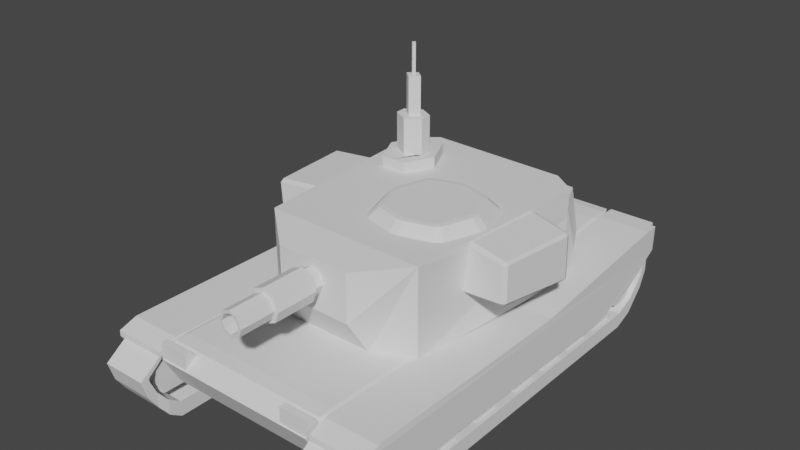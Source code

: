 # Source: low_poly.blend  (saved by Blender 3.0.42; exported with 4.5.12 LTS)
import bpy
from mathutils import Matrix  # noqa: F401  (used for matrix-valued properties, if any)

bpy.ops.wm.read_factory_settings(use_empty=True)
scene = bpy.context.scene
scene.name = 'Scene'

# ---- collections
col_x = bpy.data.collections.new('Гусеница правая'); scene.collection.children.link(col_x)
col_x_1 = bpy.data.collections.new('Защита гусеницы правая'); scene.collection.children.link(col_x_1)
col_x_2 = bpy.data.collections.new('Корпус'); scene.collection.children.link(col_x_2)
col_x_3 = bpy.data.collections.new('защита гусеницы левая'); scene.collection.children.link(col_x_3)
col_x_4 = bpy.data.collections.new('Гусеница левая'); scene.collection.children.link(col_x_4)
col_x_5 = bpy.data.collections.new('Башня'); scene.collection.children.link(col_x_5)

# ---- world
world_world = bpy.data.worlds.new('World'); scene.world = world_world
world_world.use_nodes = True; world_world.node_tree.nodes.clear()
_N = world_world.node_tree.nodes; _L = world_world.node_tree.links
n0 = _N.new('ShaderNodeOutputWorld'); n0.name = 'World Output'; n0.location = (300, 300)
n1 = _N.new('ShaderNodeBackground'); n1.name = 'Background'; n1.location = (10, 300)
n1.inputs[0].default_value = (0.05088, 0.05088, 0.05088, 1.0)
_L.new(n1.outputs[0], n0.inputs[0])
n0.is_active_output = True
world_world.color = (0.05088, 0.05088, 0.05088)
world_world.use_sun_shadow = False
world_world.sun_shadow_jitter_overblur = 0.0

# ---- meshes
me_cube = bpy.data.meshes.new('Cube')
me_cube.from_pydata([(-1.0, -1.0, -1.0), (-1.0, -1.0, 1.0), (-1.0, 1.0, -1.0), (-1.0, 1.0, 1.0), (1.0, -1.0, -1.0), (1.0, -1.0, 1.0), (1.0, 1.0, -1.0), (1.0, 1.0, 1.0), (-1.0, -1.064, -0.0005095), (-1.0, -1.064, 1.999), (1.0, -1.064, 1.999), (1.0, -1.064, -0.0005095), (-1.068, -1.117, 1.592), (-1.068, -1.117, 3.592), (0.9318, -1.117, 3.592), (0.9318, -1.117, 1.592), (-1.068, -1.167, 3.41), (-1.068, -1.151, 5.41), (0.9318, -1.151, 5.41), (0.9318, -1.167, 3.41), (-1.068, -1.199, 5.879), (-1.068, -1.152, 5.865), (0.9318, -1.152, 5.865), (0.9318, -1.199, 5.879), (-1.0, 1.112, 2.036), (-1.0, 1.112, 0.03602), (1.0, 1.112, 0.03602), (1.0, 1.112, 2.036), (-1.0, 1.211, 4.57), (-1.0, 1.211, 2.57), (1.0, 1.211, 2.57), (1.0, 1.211, 4.57), (-1.0, 1.252, 8.147), (-1.0, 1.252, 4.704), (1.0, 1.252, 4.704), (1.0, 1.252, 8.173), (-1.068, -1.038, 8.621), (-1.068, -1.038, 8.033), (0.9318, -1.038, 8.033), (0.9318, -1.038, 8.621), (-1.0, 1.234, 7.133), (0.9998, 1.234, 7.725), (0.9998, 1.233, 8.657), (-1.0, 1.233, 8.631)], [], [(0, 1, 3, 2), (7, 6, 26, 27), (6, 7, 5, 4), (1, 0, 8, 9), (2, 6, 4, 0), (7, 3, 1, 5), (8, 11, 15, 12), (0, 4, 11, 8), (5, 1, 9, 10), (4, 5, 10, 11), (12, 15, 19, 16), (9, 8, 12, 13), (10, 9, 13, 14), (11, 10, 14, 15), (18, 17, 21, 22), (13, 12, 16, 17), (14, 13, 17, 18), (15, 14, 18, 19), (19, 18, 22, 23), (16, 19, 23, 20), (17, 16, 20, 21), (24, 27, 31, 28), (6, 2, 25, 26), (3, 7, 27, 24), (2, 3, 24, 25), (31, 30, 34, 35), (25, 24, 28, 29), (27, 26, 30, 31), (26, 25, 29, 30), (30, 29, 33, 34), (29, 28, 32, 33), (32, 35, 34, 33), (28, 31, 41, 40), (22, 21, 37, 38), (38, 37, 40, 41), (23, 22, 38, 39), (20, 23, 39, 36), (21, 20, 36, 37), (39, 38, 41, 42), (36, 39, 42, 43), (37, 36, 43, 40), (40, 41, 42, 43), (32, 28, 40, 43), (31, 35, 42, 41), (35, 32, 43, 42)])
_uv = me_cube.uv_layers.new(name='UVMap')
_uv.uv.foreach_set('vector', [0.375, 0.0, 0.625, 0.0, 0.625, 0.25, 0.375, 0.25, 0.625, 0.5, 0.375, 0.5, 0.375, 0.5, 0.625, 0.5, 0.375, 0.5, 0.625, 0.5, 0.625, 0.75, 0.375, 0.75, 0.625, 0.0, 0.375, 0.0, 0.375, 0.0, 0.625, 0.0, 0.125, 0.5, 0.375, 0.5, 0.375, 0.75, 0.125, 0.75, 0.625, 0.5, 0.875, 0.5, 0.875, 0.75, 0.625, 0.75, 0.125, 0.75, 0.375, 0.75, 0.375, 0.75, 0.125, 0.75, 0.125, 0.75, 0.375, 0.75, 0.375, 0.75, 0.125, 0.75, 0.625, 0.75, 0.875, 0.75, 0.875, 0.75, 0.625, 0.75, 0.375, 0.75, 0.625, 0.75, 0.625, 0.75, 0.375, 0.75, 0.125, 0.75, 0.375, 0.75, 0.375, 0.75, 0.125, 0.75, 0.625, 0.0, 0.375, 0.0, 0.375, 0.0, 0.625, 0.0, 0.625, 0.75, 0.875, 0.75, 0.875, 0.75, 0.625, 0.75, 0.375, 0.75, 0.625, 0.75, 0.625, 0.75, 0.375, 0.75, 0.625, 0.75, 0.875, 0.75, 0.875, 0.75, 0.625, 0.75, 0.625, 0.0, 0.375, 0.0, 0.375, 0.0, 0.625, 0.0, 0.625, 0.75, 0.875, 0.75, 0.875, 0.75, 0.625, 0.75, 0.375, 0.75, 0.625, 0.75, 0.625, 0.75, 0.375, 0.75, 0.375, 0.75, 0.625, 0.75, 0.625, 0.75, 0.375, 0.75, 0.125, 0.75, 0.375, 0.75, 0.375, 0.75, 0.125, 0.75, 0.625, 0.0, 0.375, 0.0, 0.375, 0.0, 0.625, 0.0, 0.875, 0.5, 0.625, 0.5, 0.625, 0.5, 0.875, 0.5, 0.375, 0.5, 0.125, 0.5, 0.125, 0.5, 0.375, 0.5, 0.875, 0.5, 0.625, 0.5, 0.625, 0.5, 0.875, 0.5, 0.375, 0.25, 0.625, 0.25, 0.625, 0.25, 0.375, 0.25, 0.625, 0.5, 0.375, 0.5, 0.375, 0.5, 0.625, 0.5, 0.375, 0.25, 0.625, 0.25, 0.625, 0.25, 0.375, 0.25, 0.625, 0.5, 0.375, 0.5, 0.375, 0.5, 0.625, 0.5, 0.375, 0.5, 0.125, 0.5, 0.125, 0.5, 0.375, 0.5, 0.375, 0.5, 0.125, 0.5, 0.125, 0.5, 0.375, 0.5, 0.375, 0.25, 0.625, 0.25, 0.625, 0.25, 0.375, 0.25, 0.875, 0.5, 0.625, 0.5, 0.375, 0.5, 0.125, 0.5, 0.875, 0.5, 0.625, 0.5, 0.625, 0.5, 0.875, 0.5, 0.625, 0.75, 0.875, 0.75, 0.875, 0.75, 0.625, 0.75, 0.625, 0.75, 0.875, 0.75, 0.875, 0.75, 0.625, 0.75, 0.375, 0.75, 0.625, 0.75, 0.625, 0.75, 0.375, 0.75, 0.125, 0.75, 0.375, 0.75, 0.375, 0.75, 0.125, 0.75, 0.625, 0.0, 0.375, 0.0, 0.375, 0.0, 0.625, 0.0, 0.375, 0.75, 0.625, 0.75, 0.625, 0.75, 0.375, 0.75, 0.125, 0.75, 0.375, 0.75, 0.375, 0.75, 0.125, 0.75, 0.625, 0.0, 0.375, 0.0, 0.375, 0.0, 0.625, 0.0, 0.875, 0.5, 0.625, 0.5, 0.625, 0.5, 0.875, 0.5, 0.625, 0.25, 0.625, 0.25, 0.625, 0.25, 0.625, 0.25, 0.625, 0.5, 0.625, 0.5, 0.625, 0.5, 0.625, 0.5, 0.625, 0.5, 0.875, 0.5, 0.875, 0.5, 0.625, 0.5])
me_cube.use_remesh_fix_poles = True
me_cube.use_remesh_preserve_attributes = False
me_cube.update()
me_cube_001 = bpy.data.meshes.new('Cube.001')
me_cube_001.from_pydata([(-1.0, -0.994, -0.8463), (-1.0, -1.391, 1.0), (-1.0, 0.9156, -0.8616), (-1.0, 1.396, 1.0), (1.0, -0.994, -0.8463), (1.0, -1.391, 1.0), (1.0, 0.9156, -0.8616), (1.0, 1.396, 1.0), (-1.0, 0.0, 2.045), (1.0, 0.0, 2.045)], [], [(0, 8, 3, 2), (2, 3, 7, 6), (4, 9, 5), (4, 5, 1, 0), (9, 8, 1, 5), (7, 3, 8, 9), (2, 6, 4, 0), (6, 7, 9, 4), (0, 1, 8)])
_uv = me_cube_001.uv_layers.new(name='UVMap')
_uv.uv.foreach_set('vector', [0.375, 0.125, 0.625, 0.125, 0.625, 0.25, 0.375, 0.25, 0.375, 0.25, 0.625, 0.25, 0.625, 0.5, 0.375, 0.5, 0.375, 0.625, 0.625, 0.625, 0.625, 0.75, 0.375, 0.75, 0.625, 0.75, 0.625, 1.0, 0.375, 1.0, 0.625, 0.625, 0.875, 0.625, 0.875, 0.75, 0.625, 0.75, 0.625, 0.5, 0.875, 0.5, 0.875, 0.625, 0.625, 0.625, 0.125, 0.5, 0.375, 0.5, 0.375, 0.625, 0.125, 0.625, 0.375, 0.5, 0.625, 0.5, 0.625, 0.625, 0.375, 0.625, 0.375, 0.0, 0.625, 0.0, 0.625, 0.125])
me_cube_001.use_remesh_fix_poles = True
me_cube_001.use_remesh_preserve_attributes = False
me_cube_001.update()
me_cube_003 = bpy.data.meshes.new('Cube.003')
me_cube_003.from_pydata([(-1.0, -0.994, -0.8463), (-1.0, -1.391, 1.0), (-1.0, 0.9156, -0.8616), (-1.0, 1.396, 1.0), (1.0, -0.994, -0.8463), (1.0, -1.391, 1.0), (1.0, 0.9156, -0.8616), (1.0, 1.396, 1.0), (-1.0, 0.0, 2.045), (1.0, 0.0, 2.045)], [], [(0, 8, 3, 2), (2, 3, 7, 6), (4, 9, 5), (4, 5, 1, 0), (9, 8, 1, 5), (7, 3, 8, 9), (2, 6, 4, 0), (6, 7, 9, 4), (0, 1, 8)])
_uv = me_cube_003.uv_layers.new(name='UVMap')
_uv.uv.foreach_set('vector', [0.375, 0.125, 0.625, 0.125, 0.625, 0.25, 0.375, 0.25, 0.375, 0.25, 0.625, 0.25, 0.625, 0.5, 0.375, 0.5, 0.375, 0.625, 0.625, 0.625, 0.625, 0.75, 0.375, 0.75, 0.625, 0.75, 0.625, 1.0, 0.375, 1.0, 0.625, 0.625, 0.875, 0.625, 0.875, 0.75, 0.625, 0.75, 0.625, 0.5, 0.875, 0.5, 0.875, 0.625, 0.625, 0.625, 0.125, 0.5, 0.375, 0.5, 0.375, 0.625, 0.125, 0.625, 0.375, 0.5, 0.625, 0.5, 0.625, 0.625, 0.375, 0.625, 0.375, 0.0, 0.625, 0.0, 0.625, 0.125])
me_cube_003.use_remesh_fix_poles = True
me_cube_003.use_remesh_preserve_attributes = False
me_cube_003.update()
me_cube_010 = bpy.data.meshes.new('Cube.010')
me_cube_010.from_pydata([(-1.0, -0.994, -0.8463), (-1.0, -1.391, 1.0), (-1.0, 0.9156, -0.8616), (-1.0, 1.396, 1.0), (1.0, -0.994, -0.8463), (1.0, -1.391, 1.0), (1.0, 0.9156, -0.8616), (1.0, 1.396, 1.0), (-1.0, 0.0, 2.045), (1.0, 0.0, 2.045)], [], [(0, 8, 3, 2), (2, 3, 7, 6), (4, 9, 5), (4, 5, 1, 0), (9, 8, 1, 5), (7, 3, 8, 9), (2, 6, 4, 0), (6, 7, 9, 4), (0, 1, 8)])
_uv = me_cube_010.uv_layers.new(name='UVMap')
_uv.uv.foreach_set('vector', [0.375, 0.125, 0.625, 0.125, 0.625, 0.25, 0.375, 0.25, 0.375, 0.25, 0.625, 0.25, 0.625, 0.5, 0.375, 0.5, 0.375, 0.625, 0.625, 0.625, 0.625, 0.75, 0.375, 0.75, 0.625, 0.75, 0.625, 1.0, 0.375, 1.0, 0.625, 0.625, 0.875, 0.625, 0.875, 0.75, 0.625, 0.75, 0.625, 0.5, 0.875, 0.5, 0.875, 0.625, 0.625, 0.625, 0.125, 0.5, 0.375, 0.5, 0.375, 0.625, 0.125, 0.625, 0.375, 0.5, 0.625, 0.5, 0.625, 0.625, 0.375, 0.625, 0.375, 0.0, 0.625, 0.0, 0.625, 0.125])
me_cube_010.use_remesh_fix_poles = True
me_cube_010.use_remesh_preserve_attributes = False
me_cube_010.update()
me_cube_019 = bpy.data.meshes.new('Cube.019')
me_cube_019.from_pydata([(-1.0, -0.994, -0.8463), (-1.0, -1.391, 1.0), (-1.0, 0.9156, -0.8616), (-1.0, 1.396, 1.0), (1.0, -0.994, -0.8463), (1.0, -1.391, 1.0), (1.0, 0.9156, -0.8616), (1.0, 1.396, 1.0), (-1.0, 0.0, 2.045), (1.0, 0.0, 2.045)], [], [(0, 8, 3, 2), (2, 3, 7, 6), (4, 9, 5), (4, 5, 1, 0), (9, 8, 1, 5), (7, 3, 8, 9), (2, 6, 4, 0), (6, 7, 9, 4), (0, 1, 8)])
_uv = me_cube_019.uv_layers.new(name='UVMap')
_uv.uv.foreach_set('vector', [0.375, 0.125, 0.625, 0.125, 0.625, 0.25, 0.375, 0.25, 0.375, 0.25, 0.625, 0.25, 0.625, 0.5, 0.375, 0.5, 0.375, 0.625, 0.625, 0.625, 0.625, 0.75, 0.375, 0.75, 0.625, 0.75, 0.625, 1.0, 0.375, 1.0, 0.625, 0.625, 0.875, 0.625, 0.875, 0.75, 0.625, 0.75, 0.625, 0.5, 0.875, 0.5, 0.875, 0.625, 0.625, 0.625, 0.125, 0.5, 0.375, 0.5, 0.375, 0.625, 0.125, 0.625, 0.375, 0.5, 0.625, 0.5, 0.625, 0.625, 0.375, 0.625, 0.375, 0.0, 0.625, 0.0, 0.625, 0.125])
me_cube_019.use_remesh_fix_poles = True
me_cube_019.use_remesh_preserve_attributes = False
me_cube_019.update()
me_cube_017 = bpy.data.meshes.new('Cube.017')
me_cube_017.from_pydata([(-1.0, -0.994, -0.8463), (-1.0, -1.391, 1.0), (-1.0, 0.9156, -0.8616), (-1.0, 1.396, 1.0), (1.0, -0.994, -0.8463), (1.0, -1.391, 1.0), (1.0, 0.9156, -0.8616), (1.0, 1.396, 1.0), (-1.0, 0.0, 2.045), (1.0, 0.0, 2.045)], [], [(0, 8, 3, 2), (2, 3, 7, 6), (4, 9, 5), (4, 5, 1, 0), (9, 8, 1, 5), (7, 3, 8, 9), (2, 6, 4, 0), (6, 7, 9, 4), (0, 1, 8)])
_uv = me_cube_017.uv_layers.new(name='UVMap')
_uv.uv.foreach_set('vector', [0.375, 0.125, 0.625, 0.125, 0.625, 0.25, 0.375, 0.25, 0.375, 0.25, 0.625, 0.25, 0.625, 0.5, 0.375, 0.5, 0.375, 0.625, 0.625, 0.625, 0.625, 0.75, 0.375, 0.75, 0.625, 0.75, 0.625, 1.0, 0.375, 1.0, 0.625, 0.625, 0.875, 0.625, 0.875, 0.75, 0.625, 0.75, 0.625, 0.5, 0.875, 0.5, 0.875, 0.625, 0.625, 0.625, 0.125, 0.5, 0.375, 0.5, 0.375, 0.625, 0.125, 0.625, 0.375, 0.5, 0.625, 0.5, 0.625, 0.625, 0.375, 0.625, 0.375, 0.0, 0.625, 0.0, 0.625, 0.125])
me_cube_017.use_remesh_fix_poles = True
me_cube_017.use_remesh_preserve_attributes = False
me_cube_017.update()
me_cube_016 = bpy.data.meshes.new('Cube.016')
me_cube_016.from_pydata([(-1.0, -0.994, -0.8463), (-1.0, -1.391, 1.0), (-1.0, 0.9156, -0.8616), (-1.0, 1.396, 1.0), (1.0, -0.994, -0.8463), (1.0, -1.391, 1.0), (1.0, 0.9156, -0.8616), (1.0, 1.396, 1.0), (-1.0, 0.0, 2.045), (1.0, 0.0, 2.045)], [], [(0, 8, 3, 2), (2, 3, 7, 6), (4, 9, 5), (4, 5, 1, 0), (9, 8, 1, 5), (7, 3, 8, 9), (2, 6, 4, 0), (6, 7, 9, 4), (0, 1, 8)])
_uv = me_cube_016.uv_layers.new(name='UVMap')
_uv.uv.foreach_set('vector', [0.375, 0.125, 0.625, 0.125, 0.625, 0.25, 0.375, 0.25, 0.375, 0.25, 0.625, 0.25, 0.625, 0.5, 0.375, 0.5, 0.375, 0.625, 0.625, 0.625, 0.625, 0.75, 0.375, 0.75, 0.625, 0.75, 0.625, 1.0, 0.375, 1.0, 0.625, 0.625, 0.875, 0.625, 0.875, 0.75, 0.625, 0.75, 0.625, 0.5, 0.875, 0.5, 0.875, 0.625, 0.625, 0.625, 0.125, 0.5, 0.375, 0.5, 0.375, 0.625, 0.125, 0.625, 0.375, 0.5, 0.625, 0.5, 0.625, 0.625, 0.375, 0.625, 0.375, 0.0, 0.625, 0.0, 0.625, 0.125])
me_cube_016.use_remesh_fix_poles = True
me_cube_016.use_remesh_preserve_attributes = False
me_cube_016.update()
me_cube_015 = bpy.data.meshes.new('Cube.015')
me_cube_015.from_pydata([(-1.0, -0.994, -0.8463), (-1.0, -1.391, 1.0), (-1.0, 0.9156, -0.8616), (-1.0, 1.396, 1.0), (1.0, -0.994, -0.8463), (1.0, -1.391, 1.0), (1.0, 0.9156, -0.8616), (1.0, 1.396, 1.0), (-1.0, 0.0, 2.045), (1.0, 0.0, 2.045)], [], [(0, 8, 3, 2), (2, 3, 7, 6), (4, 9, 5), (4, 5, 1, 0), (9, 8, 1, 5), (7, 3, 8, 9), (2, 6, 4, 0), (6, 7, 9, 4), (0, 1, 8)])
_uv = me_cube_015.uv_layers.new(name='UVMap')
_uv.uv.foreach_set('vector', [0.375, 0.125, 0.625, 0.125, 0.625, 0.25, 0.375, 0.25, 0.375, 0.25, 0.625, 0.25, 0.625, 0.5, 0.375, 0.5, 0.375, 0.625, 0.625, 0.625, 0.625, 0.75, 0.375, 0.75, 0.625, 0.75, 0.625, 1.0, 0.375, 1.0, 0.625, 0.625, 0.875, 0.625, 0.875, 0.75, 0.625, 0.75, 0.625, 0.5, 0.875, 0.5, 0.875, 0.625, 0.625, 0.625, 0.125, 0.5, 0.375, 0.5, 0.375, 0.625, 0.125, 0.625, 0.375, 0.5, 0.625, 0.5, 0.625, 0.625, 0.375, 0.625, 0.375, 0.0, 0.625, 0.0, 0.625, 0.125])
me_cube_015.use_remesh_fix_poles = True
me_cube_015.use_remesh_preserve_attributes = False
me_cube_015.update()
me_cube_014 = bpy.data.meshes.new('Cube.014')
me_cube_014.from_pydata([(-1.0, -0.994, -0.8463), (-1.0, -1.391, 1.0), (-1.0, 0.9156, -0.8616), (-1.0, 1.396, 1.0), (1.0, -0.994, -0.8463), (1.0, -1.391, 1.0), (1.0, 0.9156, -0.8616), (1.0, 1.396, 1.0), (-1.0, 0.0, 2.045), (1.0, 0.0, 2.045)], [], [(0, 8, 3, 2), (2, 3, 7, 6), (4, 9, 5), (4, 5, 1, 0), (9, 8, 1, 5), (7, 3, 8, 9), (2, 6, 4, 0), (6, 7, 9, 4), (0, 1, 8)])
_uv = me_cube_014.uv_layers.new(name='UVMap')
_uv.uv.foreach_set('vector', [0.375, 0.125, 0.625, 0.125, 0.625, 0.25, 0.375, 0.25, 0.375, 0.25, 0.625, 0.25, 0.625, 0.5, 0.375, 0.5, 0.375, 0.625, 0.625, 0.625, 0.625, 0.75, 0.375, 0.75, 0.625, 0.75, 0.625, 1.0, 0.375, 1.0, 0.625, 0.625, 0.875, 0.625, 0.875, 0.75, 0.625, 0.75, 0.625, 0.5, 0.875, 0.5, 0.875, 0.625, 0.625, 0.625, 0.125, 0.5, 0.375, 0.5, 0.375, 0.625, 0.125, 0.625, 0.375, 0.5, 0.625, 0.5, 0.625, 0.625, 0.375, 0.625, 0.375, 0.0, 0.625, 0.0, 0.625, 0.125])
me_cube_014.use_remesh_fix_poles = True
me_cube_014.use_remesh_preserve_attributes = False
me_cube_014.update()
me_cube_013 = bpy.data.meshes.new('Cube.013')
me_cube_013.from_pydata([(-1.0, -0.994, -0.8463), (-1.0, -1.391, 1.0), (-1.0, 0.9156, -0.8616), (-1.0, 1.396, 1.0), (1.0, -0.994, -0.8463), (1.0, -1.391, 1.0), (1.0, 0.9156, -0.8616), (1.0, 1.396, 1.0), (-1.0, 0.0, 2.045), (1.0, 0.0, 2.045)], [], [(0, 8, 3, 2), (2, 3, 7, 6), (4, 9, 5), (4, 5, 1, 0), (9, 8, 1, 5), (7, 3, 8, 9), (2, 6, 4, 0), (6, 7, 9, 4), (0, 1, 8)])
_uv = me_cube_013.uv_layers.new(name='UVMap')
_uv.uv.foreach_set('vector', [0.375, 0.125, 0.625, 0.125, 0.625, 0.25, 0.375, 0.25, 0.375, 0.25, 0.625, 0.25, 0.625, 0.5, 0.375, 0.5, 0.375, 0.625, 0.625, 0.625, 0.625, 0.75, 0.375, 0.75, 0.625, 0.75, 0.625, 1.0, 0.375, 1.0, 0.625, 0.625, 0.875, 0.625, 0.875, 0.75, 0.625, 0.75, 0.625, 0.5, 0.875, 0.5, 0.875, 0.625, 0.625, 0.625, 0.125, 0.5, 0.375, 0.5, 0.375, 0.625, 0.125, 0.625, 0.375, 0.5, 0.625, 0.5, 0.625, 0.625, 0.375, 0.625, 0.375, 0.0, 0.625, 0.0, 0.625, 0.125])
me_cube_013.use_remesh_fix_poles = True
me_cube_013.use_remesh_preserve_attributes = False
me_cube_013.update()
me_cube_009 = bpy.data.meshes.new('Cube.009')
me_cube_009.from_pydata([(-1.036, -0.9518, -2.994), (-1.036, -0.9518, -0.9937), (-1.0, 0.9808, -2.138), (-1.0, 0.9808, -0.1384), (0.964, -0.9518, -2.994), (0.964, -0.9518, -0.9937), (1.0, 0.9808, -2.138), (1.0, 0.9808, -0.1384), (-1.036, -0.8715, -1.0), (-1.036, -0.8715, 1.0), (1.0, -0.8715, -1.0), (0.964, -0.8715, 1.0), (-1.002, 0.8852, -0.06858), (1.0, 0.7522, -2.069), (-1.002, 0.8852, -2.069), (0.9978, 0.8852, -0.06858), (-1.017, 0.1427, -1.617), (0.9835, 0.1427, 0.3831), (-1.017, 0.1427, 0.3831), (1.0, 0.1427, -1.617), (-1.002, 0.886, 6.658), (-1.0, 0.9815, 6.588), (1.0, 0.9815, 6.588), (0.9978, 0.886, 6.658), (-1.001, 0.9532, -0.1183), (1.0, 0.9532, -2.118), (-1.001, 0.9532, -2.118), (0.9994, 0.9532, -0.1183), (-1.001, 0.954, 6.608), (0.9994, 0.954, 6.608), (1.0, 0.9803, -5.593), (-1.0, 0.9803, -5.593), (1.0, 0.9528, -5.573), (-1.001, 0.9528, -5.573), (1.209, -0.8718, 1.035), (1.209, -0.9522, -0.9584), (1.209, -0.9522, -2.958), (1.245, -0.8718, -0.9647), (1.229, 0.1424, 0.4184), (1.245, 0.1424, -1.582), (1.245, 0.7519, -2.033), (1.245, 0.9529, -2.083), (1.029, -0.872, -13.84), (1.029, 0.1422, -14.46), (1.029, 0.5102, -14.91), (1.029, 0.7813, -9.078), (1.274, -0.8724, -13.8), (1.274, 0.1418, -14.42), (1.274, 0.5099, -14.87), (1.274, 0.781, -9.042), (1.256, 0.9539, 6.608), (1.255, 0.8859, 6.658)], [], [(26, 24, 3, 2), (2, 3, 7, 6), (15, 17, 38, 40), (4, 5, 1, 0), (8, 10, 4, 0), (11, 9, 1, 5), (17, 18, 9, 11), (16, 19, 10, 8), (37, 36, 46), (0, 1, 9, 8), (17, 11, 34, 38), (26, 25, 13, 14), (16, 18, 12, 14), (8, 9, 18, 16), (11, 5, 35, 34), (14, 13, 19, 16), (27, 7, 22, 29), (29, 28, 20, 23), (23, 20, 18, 17), (24, 12, 20, 28), (12, 18, 20), (23, 17, 38, 51), (7, 3, 21, 22), (3, 24, 28, 21), (22, 21, 28, 29), (2, 6, 30, 31), (6, 7, 27, 25), (14, 12, 24, 26), (31, 30, 32, 33), (6, 25, 32, 30), (26, 2, 31, 33), (25, 26, 33, 32), (37, 34, 35, 36), (39, 38, 34, 37), (40, 38, 39), (5, 4, 36, 35), (27, 15, 40, 41), (40, 39, 47, 48), (13, 25, 45, 44), (25, 27, 41), (41, 40, 48, 49), (44, 45, 49, 48), (4, 42, 46, 36), (42, 43, 47, 46), (43, 44, 48, 47), (39, 37, 46, 47), (25, 41, 49, 45), (4, 10, 42), (10, 19, 43, 42), (19, 13, 44, 43), (38, 40, 51), (40, 41, 50, 51), (27, 29, 50, 41), (29, 23, 51, 50)])
_uv = me_cube_009.uv_layers.new(name='UVMap')
_uv.uv.foreach_set('vector', [0.375, 0.2458, 0.625, 0.2458, 0.625, 0.25, 0.375, 0.25, 0.375, 0.25, 0.625, 0.25, 0.625, 0.5, 0.375, 0.5, 0.625, 0.5147, 0.625, 0.6098, 0.625, 0.6098, 0.625, 0.5147, 0.375, 0.75, 0.625, 0.75, 0.625, 1.0, 0.375, 1.0, 0.125, 0.7397, 0.375, 0.7397, 0.375, 0.75, 0.125, 0.75, 0.625, 0.7397, 0.875, 0.7397, 0.875, 0.75, 0.625, 0.75, 0.625, 0.6098, 0.875, 0.6098, 0.875, 0.7397, 0.625, 0.7397, 0.125, 0.6098, 0.375, 0.6098, 0.375, 0.7397, 0.125, 0.7397, 0.375, 0.7397, 0.375, 0.75, 0.375, 0.7397, 0.375, 0.0, 0.625, 0.0, 0.625, 0.01029, 0.375, 0.01029, 0.625, 0.6098, 0.625, 0.7397, 0.625, 0.7397, 0.625, 0.6098, 0.125, 0.5042, 0.375, 0.5042, 0.375, 0.5147, 0.125, 0.5147, 0.375, 0.1402, 0.625, 0.1402, 0.625, 0.2353, 0.375, 0.2353, 0.375, 0.01029, 0.625, 0.01029, 0.625, 0.1402, 0.375, 0.1402, 0.625, 0.7397, 0.625, 0.75, 0.625, 0.75, 0.625, 0.7397, 0.125, 0.5147, 0.375, 0.5147, 0.375, 0.6098, 0.125, 0.6098, 0.625, 0.5042, 0.625, 0.5, 0.625, 0.5, 0.625, 0.5042, 0.625, 0.5042, 0.875, 0.5042, 0.875, 0.5147, 0.625, 0.5147, 0.625, 0.5147, 0.875, 0.5147, 0.875, 0.6098, 0.625, 0.6098, 0.625, 0.2458, 0.625, 0.2353, 0.625, 0.2353, 0.625, 0.2458, 0.625, 0.2353, 0.625, 0.1402, 0.625, 0.2353, 0.625, 0.5147, 0.625, 0.6098, 0.625, 0.6098, 0.625, 0.5147, 0.625, 0.5, 0.625, 0.25, 0.625, 0.25, 0.625, 0.5, 0.625, 0.25, 0.625, 0.2458, 0.625, 0.2458, 0.625, 0.25, 0.625, 0.5, 0.875, 0.5, 0.875, 0.5042, 0.625, 0.5042, 0.375, 0.25, 0.375, 0.5, 0.375, 0.5, 0.375, 0.25, 0.375, 0.5, 0.625, 0.5, 0.625, 0.5042, 0.375, 0.5042, 0.375, 0.2353, 0.625, 0.2353, 0.625, 0.2458, 0.375, 0.2458, 0.125, 0.5, 0.375, 0.5, 0.375, 0.5042, 0.125, 0.5042, 0.375, 0.5, 0.375, 0.5042, 0.375, 0.5042, 0.375, 0.5, 0.375, 0.2458, 0.375, 0.25, 0.375, 0.25, 0.375, 0.2458, 0.375, 0.5042, 0.125, 0.5042, 0.125, 0.5042, 0.375, 0.5042, 0.375, 0.7397, 0.625, 0.7397, 0.625, 0.75, 0.375, 0.75, 0.375, 0.6098, 0.625, 0.6098, 0.625, 0.7397, 0.375, 0.7397, 0.625, 0.5147, 0.625, 0.6098, 0.375, 0.6098, 0.625, 0.75, 0.375, 0.75, 0.375, 0.75, 0.625, 0.75, 0.625, 0.5042, 0.625, 0.5147, 0.625, 0.5147, 0.625, 0.5042, 0.375, 0.5147, 0.375, 0.6098, 0.375, 0.6098, 0.375, 0.5147, 0.375, 0.5147, 0.375, 0.5042, 0.375, 0.5042, 0.375, 0.5147, 0.375, 0.5042, 0.625, 0.5042, 0.375, 0.5042, 0.375, 0.5042, 0.375, 0.5147, 0.375, 0.5147, 0.375, 0.5042, 0.375, 0.5147, 0.375, 0.5042, 0.375, 0.5042, 0.375, 0.5147, 0.375, 0.75, 0.375, 0.7397, 0.375, 0.7397, 0.375, 0.75, 0.375, 0.7397, 0.375, 0.6098, 0.375, 0.6098, 0.375, 0.7397, 0.375, 0.6098, 0.375, 0.5147, 0.375, 0.5147, 0.375, 0.6098, 0.375, 0.6098, 0.375, 0.7397, 0.375, 0.7397, 0.375, 0.6098, 0.375, 0.5042, 0.375, 0.5042, 0.375, 0.5042, 0.375, 0.5042, 0.375, 0.75, 0.375, 0.7397, 0.375, 0.7397, 0.375, 0.7397, 0.375, 0.6098, 0.375, 0.6098, 0.375, 0.7397, 0.375, 0.6098, 0.375, 0.5147, 0.375, 0.5147, 0.375, 0.6098, 0.625, 0.6098, 0.625, 0.5147, 0.625, 0.5147, 0.625, 0.5147, 0.625, 0.5042, 0.625, 0.5042, 0.625, 0.5147, 0.625, 0.5042, 0.625, 0.5042, 0.625, 0.5042, 0.625, 0.5042, 0.625, 0.5042, 0.625, 0.5147, 0.625, 0.5147, 0.625, 0.5042])
me_cube_009.use_remesh_fix_poles = True
me_cube_009.use_remesh_preserve_attributes = False
me_cube_009.update()
me_cube_011 = bpy.data.meshes.new('Cube.011')
me_cube_011.from_pydata([(-1.0, -0.9386, -1.0), (-1.0, -0.9261, 1.11), (-1.0, 0.9911, -0.8909), (-1.0, 1.041, 1.934), (1.0, -0.9386, -1.0), (1.0, -0.9261, 1.11), (1.0, 0.9911, -0.8909), (1.0, 1.041, 1.934), (-1.0, -1.012, 0.5093), (-1.0, 1.041, 0.1116), (1.0, 1.041, 0.1116), (1.0, -1.012, 0.5093), (-1.0, 0.2138, -1.0), (-1.0, 0.1526, 1.0), (1.0, 0.2138, -1.0), (1.0, 0.1526, 1.0), (1.0, 0.1876, -0.02299), (-1.0, 0.1876, -0.02299), (-1.0, 0.9373, 1.959), (1.0, 0.9019, -0.9034), (-1.0, 0.9435, 0.09619), (-1.0, 0.9019, -0.9034), (1.0, 0.9373, 1.959), (1.0, 0.9435, 0.09619)], [], [(20, 18, 3, 9), (9, 3, 7, 10), (16, 15, 5, 11), (11, 5, 1, 8), (12, 14, 4, 0), (15, 13, 1, 5), (4, 11, 8, 0), (14, 16, 11, 4), (2, 9, 10, 6), (21, 20, 9, 2), (0, 8, 17, 12), (19, 23, 16, 14), (22, 18, 13, 15), (21, 19, 14, 12), (23, 22, 15, 16), (8, 1, 13, 17), (10, 7, 22, 23), (2, 6, 19, 21), (7, 3, 18, 22), (6, 10, 23, 19), (12, 17, 20, 21), (17, 13, 18, 20)])
_uv = me_cube_011.uv_layers.new(name='UVMap')
_uv.uv.foreach_set('vector', [0.5, 0.2386, 0.625, 0.2386, 0.625, 0.25, 0.5, 0.25, 0.5, 0.25, 0.625, 0.25, 0.625, 0.5, 0.5, 0.5, 0.5, 0.5995, 0.625, 0.5995, 0.625, 0.75, 0.5, 0.75, 0.5, 0.75, 0.625, 0.75, 0.625, 1.0, 0.5, 1.0, 0.125, 0.5995, 0.375, 0.5995, 0.375, 0.75, 0.125, 0.75, 0.625, 0.5995, 0.875, 0.5995, 0.875, 0.75, 0.625, 0.75, 0.375, 0.75, 0.5, 0.75, 0.5, 1.0, 0.375, 1.0, 0.375, 0.5995, 0.5, 0.5995, 0.5, 0.75, 0.375, 0.75, 0.375, 0.25, 0.5, 0.25, 0.5, 0.5, 0.375, 0.5, 0.375, 0.2386, 0.5, 0.2386, 0.5, 0.25, 0.375, 0.25, 0.375, 0.0, 0.5, 0.0, 0.5, 0.1505, 0.375, 0.1505, 0.375, 0.5114, 0.5, 0.5114, 0.5, 0.5995, 0.375, 0.5995, 0.625, 0.5114, 0.875, 0.5114, 0.875, 0.5995, 0.625, 0.5995, 0.125, 0.5114, 0.375, 0.5114, 0.375, 0.5995, 0.125, 0.5995, 0.5, 0.5114, 0.625, 0.5114, 0.625, 0.5995, 0.5, 0.5995, 0.5, 0.0, 0.625, 0.0, 0.625, 0.1505, 0.5, 0.1505, 0.5, 0.5, 0.625, 0.5, 0.625, 0.5114, 0.5, 0.5114, 0.125, 0.5, 0.375, 0.5, 0.375, 0.5114, 0.125, 0.5114, 0.625, 0.5, 0.875, 0.5, 0.875, 0.5114, 0.625, 0.5114, 0.375, 0.5, 0.5, 0.5, 0.5, 0.5114, 0.375, 0.5114, 0.375, 0.1505, 0.5, 0.1505, 0.5, 0.2386, 0.375, 0.2386, 0.5, 0.1505, 0.625, 0.1505, 0.625, 0.2386, 0.5, 0.2386])
me_cube_011.use_remesh_fix_poles = True
me_cube_011.use_remesh_preserve_attributes = False
me_cube_011.update()
me_cube_022 = bpy.data.meshes.new('Cube.022')
me_cube_022.from_pydata([(-1.0, -1.399, -0.9845), (-1.0, 0.01034, 1.081), (-1.0, 1.0, -1.0), (-1.0, 0.8868, 0.5499), (1.0, -1.399, -0.9845), (1.0, 0.01034, 1.081), (1.0, 1.0, -1.0), (1.0, 0.8868, 0.5499)], [], [(0, 1, 3, 2), (2, 3, 7, 6), (6, 7, 5, 4), (4, 5, 1, 0), (2, 6, 4, 0), (7, 3, 1, 5)])
_uv = me_cube_022.uv_layers.new(name='UVMap')
_uv.uv.foreach_set('vector', [0.375, 0.0, 0.625, 0.0, 0.625, 0.25, 0.375, 0.25, 0.375, 0.25, 0.625, 0.25, 0.625, 0.5, 0.375, 0.5, 0.375, 0.5, 0.625, 0.5, 0.625, 0.75, 0.375, 0.75, 0.375, 0.75, 0.625, 0.75, 0.625, 1.0, 0.375, 1.0, 0.125, 0.5, 0.375, 0.5, 0.375, 0.75, 0.125, 0.75, 0.625, 0.5, 0.875, 0.5, 0.875, 0.75, 0.625, 0.75])
me_cube_022.use_remesh_fix_poles = True
me_cube_022.use_remesh_preserve_attributes = False
me_cube_022.update()
me_cube_023 = bpy.data.meshes.new('Cube.023')
me_cube_023.from_pydata([(-1.0, -1.399, -0.9845), (-1.0, 0.01034, 1.081), (-1.0, 1.0, -1.0), (-1.0, 0.8868, 0.5499), (1.0, -1.399, -0.9845), (1.0, 0.01034, 1.081), (1.0, 1.0, -1.0), (1.0, 0.8868, 0.5499)], [], [(0, 1, 3, 2), (2, 3, 7, 6), (6, 7, 5, 4), (4, 5, 1, 0), (2, 6, 4, 0), (7, 3, 1, 5)])
_uv = me_cube_023.uv_layers.new(name='UVMap')
_uv.uv.foreach_set('vector', [0.375, 0.0, 0.625, 0.0, 0.625, 0.25, 0.375, 0.25, 0.375, 0.25, 0.625, 0.25, 0.625, 0.5, 0.375, 0.5, 0.375, 0.5, 0.625, 0.5, 0.625, 0.75, 0.375, 0.75, 0.375, 0.75, 0.625, 0.75, 0.625, 1.0, 0.375, 1.0, 0.125, 0.5, 0.375, 0.5, 0.375, 0.75, 0.125, 0.75, 0.625, 0.5, 0.875, 0.5, 0.875, 0.75, 0.625, 0.75])
me_cube_023.use_remesh_fix_poles = True
me_cube_023.use_remesh_preserve_attributes = False
me_cube_023.update()
me_cube_033 = bpy.data.meshes.new('Cube.033')
me_cube_033.from_pydata([(-1.036, -0.9518, -2.994), (-1.036, -0.9518, -0.9937), (-1.0, 0.9808, -2.138), (-1.0, 0.9808, -0.1384), (0.964, -0.9518, -2.994), (0.964, -0.9518, -0.9937), (1.0, 0.9808, -2.138), (1.0, 0.9808, -0.1384), (-1.036, -0.8715, -1.0), (-1.036, -0.8715, 1.0), (1.0, -0.8715, -1.0), (0.964, -0.8715, 1.0), (1.0, 0.7522, -2.069), (-1.002, 0.8852, -2.069), (0.9978, 0.8852, -0.06858), (-1.017, 0.1427, -1.617), (0.9835, 0.1427, 0.3831), (-1.017, 0.1427, 0.3831), (1.0, 0.1427, -1.617), (-1.002, 0.886, 6.658), (-1.0, 0.9815, 6.588), (1.0, 0.9815, 6.588), (0.9978, 0.886, 6.658), (1.0, 0.9532, -2.118), (-1.001, 0.9532, -2.118), (0.9994, 0.9532, -0.1183), (-1.001, 0.954, 6.608), (0.9994, 0.954, 6.608), (1.0, 0.9803, -5.593), (-1.0, 0.9803, -5.593), (1.0, 0.9528, -5.573), (-1.001, 0.9528, -5.573), (-1.303, -0.8714, -1.0), (-1.303, -0.9518, -2.994), (-1.303, -0.9518, -0.9937), (-1.284, 0.1428, -1.617), (-1.303, -0.8714, 1.0), (-1.284, 0.1428, 0.383), (-1.27, 0.8853, -0.0686), (-1.27, 0.8853, -2.069), (-1.268, 0.9541, 6.608), (-1.27, 0.886, 6.658), (-0.9764, 0.9532, -0.1183), (-1.206, -0.872, -13.19), (-1.187, 0.1422, -13.81), (-1.172, 0.786, -10.07), (-1.397, -0.872, -13.19), (-1.378, 0.1423, -13.81), (-1.336, 0.786, -10.07)], [], [(39, 24, 48), (2, 3, 7, 6), (4, 5, 1, 0), (8, 10, 4, 0), (11, 9, 1, 5), (16, 17, 9, 11), (15, 18, 10, 8), (24, 23, 12, 13), (13, 12, 18, 15), (25, 7, 21, 27), (27, 26, 19, 22), (22, 19, 17, 16), (19, 26, 40, 41), (0, 1, 34, 33), (16, 14, 22), (7, 3, 20, 21), (32, 35, 47, 46), (21, 20, 26, 27), (14, 25, 27, 22), (2, 6, 28, 29), (6, 7, 25, 23), (29, 28, 30, 31), (6, 23, 30, 28), (24, 2, 29, 31), (23, 24, 31, 30), (10, 11, 5, 4), (18, 16, 11, 10), (23, 25, 14, 12), (12, 14, 16, 18), (12, 23, 18), (24, 42, 3, 2), (33, 34, 36, 32), (35, 37, 38, 39), (32, 36, 37, 35), (42, 38, 41, 40), (38, 37, 41), (39, 38, 42, 24), (17, 19, 41, 37), (0, 33, 46, 43), (1, 9, 36, 34), (9, 17, 37, 36), (24, 13, 45, 48), (3, 42, 26, 20), (42, 40, 26), (45, 44, 47, 48), (44, 43, 46, 47), (8, 0, 43), (13, 15, 44, 45), (15, 8, 43, 44), (33, 32, 46), (35, 39, 48, 47)])
_uv = me_cube_033.uv_layers.new(name='UVMap')
_uv.uv.foreach_set('vector', [0.375, 0.2353, 0.375, 0.2458, 0.375, 0.2353, 0.375, 0.25, 0.625, 0.25, 0.625, 0.5, 0.375, 0.5, 0.375, 0.75, 0.625, 0.75, 0.625, 1.0, 0.375, 1.0, 0.125, 0.7397, 0.375, 0.7397, 0.375, 0.75, 0.125, 0.75, 0.625, 0.7397, 0.875, 0.7397, 0.875, 0.75, 0.625, 0.75, 0.625, 0.6098, 0.875, 0.6098, 0.875, 0.7397, 0.625, 0.7397, 0.125, 0.6098, 0.375, 0.6098, 0.375, 0.7397, 0.125, 0.7397, 0.125, 0.5042, 0.375, 0.5042, 0.375, 0.5147, 0.125, 0.5147, 0.125, 0.5147, 0.375, 0.5147, 0.375, 0.6098, 0.125, 0.6098, 0.625, 0.5042, 0.625, 0.5, 0.625, 0.5, 0.625, 0.5042, 0.625, 0.5042, 0.875, 0.5042, 0.875, 0.5147, 0.625, 0.5147, 0.625, 0.5147, 0.875, 0.5147, 0.875, 0.6098, 0.625, 0.6098, 0.875, 0.5147, 0.875, 0.5042, 0.875, 0.5042, 0.875, 0.5147, 0.375, 1.0, 0.625, 1.0, 0.625, 1.0, 0.375, 1.0, 0.625, 0.6098, 0.625, 0.5147, 0.625, 0.5147, 0.625, 0.5, 0.625, 0.25, 0.625, 0.25, 0.625, 0.5, 0.375, 0.01029, 0.375, 0.1402, 0.375, 0.1402, 0.375, 0.01029, 0.625, 0.5, 0.875, 0.5, 0.875, 0.5042, 0.625, 0.5042, 0.625, 0.5147, 0.625, 0.5042, 0.625, 0.5042, 0.625, 0.5147, 0.375, 0.25, 0.375, 0.5, 0.375, 0.5, 0.375, 0.25, 0.375, 0.5, 0.625, 0.5, 0.625, 0.5042, 0.375, 0.5042, 0.125, 0.5, 0.375, 0.5, 0.375, 0.5042, 0.125, 0.5042, 0.375, 0.5, 0.375, 0.5042, 0.375, 0.5042, 0.375, 0.5, 0.375, 0.2458, 0.375, 0.25, 0.375, 0.25, 0.375, 0.2458, 0.375, 0.5042, 0.125, 0.5042, 0.125, 0.5042, 0.375, 0.5042, 0.375, 0.7397, 0.625, 0.7397, 0.625, 0.75, 0.375, 0.75, 0.375, 0.6098, 0.625, 0.6098, 0.625, 0.7397, 0.375, 0.7397, 0.375, 0.5042, 0.625, 0.5042, 0.625, 0.5147, 0.375, 0.5147, 0.375, 0.5147, 0.625, 0.5147, 0.625, 0.6098, 0.375, 0.6098, 0.375, 0.5147, 0.375, 0.5042, 0.375, 0.5147, 0.375, 0.2458, 0.625, 0.2458, 0.625, 0.25, 0.375, 0.25, 0.375, 0.0, 0.625, 0.0, 0.625, 0.01029, 0.375, 0.01029, 0.375, 0.1402, 0.625, 0.1402, 0.625, 0.2353, 0.375, 0.2353, 0.375, 0.01029, 0.625, 0.01029, 0.625, 0.1402, 0.375, 0.1402, 0.625, 0.2458, 0.625, 0.2353, 0.625, 0.2353, 0.625, 0.2458, 0.625, 0.2353, 0.625, 0.1402, 0.625, 0.2353, 0.375, 0.2353, 0.625, 0.2353, 0.625, 0.2458, 0.375, 0.2458, 0.875, 0.6098, 0.875, 0.5147, 0.875, 0.5147, 0.875, 0.6098, 0.375, 1.0, 0.375, 1.0, 0.375, 1.0, 0.375, 1.0, 0.875, 0.75, 0.875, 0.7397, 0.875, 0.7397, 0.875, 0.75, 0.875, 0.7397, 0.875, 0.6098, 0.875, 0.6098, 0.875, 0.7397, 0.125, 0.5042, 0.125, 0.5147, 0.125, 0.5147, 0.125, 0.5042, 0.625, 0.25, 0.625, 0.2458, 0.625, 0.2458, 0.625, 0.25, 0.625, 0.2458, 0.625, 0.2458, 0.625, 0.2458, 0.125, 0.5147, 0.125, 0.6098, 0.125, 0.6098, 0.125, 0.5147, 0.125, 0.6098, 0.125, 0.7397, 0.125, 0.7397, 0.125, 0.6098, 0.125, 0.7397, 0.125, 0.75, 0.125, 0.7397, 0.125, 0.5147, 0.125, 0.6098, 0.125, 0.6098, 0.125, 0.5147, 0.125, 0.6098, 0.125, 0.7397, 0.125, 0.7397, 0.125, 0.6098, 0.375, 0.0, 0.375, 0.01029, 0.375, 0.0, 0.375, 0.1402, 0.375, 0.2353, 0.375, 0.2353, 0.375, 0.1402])
me_cube_033.use_remesh_fix_poles = True
me_cube_033.use_remesh_preserve_attributes = False
me_cube_033.update()
me_cube_032 = bpy.data.meshes.new('Cube.032')
me_cube_032.from_pydata([(-1.0, -0.994, -0.8463), (-1.0, -1.391, 1.0), (-1.0, 0.9156, -0.8616), (-1.0, 1.396, 1.0), (1.0, -0.994, -0.8463), (1.0, -1.391, 1.0), (1.0, 0.9156, -0.8616), (1.0, 1.396, 1.0), (-1.0, 0.0, 2.045), (1.0, 0.0, 2.045)], [], [(0, 8, 3, 2), (2, 3, 7, 6), (4, 9, 5), (4, 5, 1, 0), (9, 8, 1, 5), (7, 3, 8, 9), (2, 6, 4, 0), (6, 7, 9, 4), (0, 1, 8)])
_uv = me_cube_032.uv_layers.new(name='UVMap')
_uv.uv.foreach_set('vector', [0.375, 0.125, 0.625, 0.125, 0.625, 0.25, 0.375, 0.25, 0.375, 0.25, 0.625, 0.25, 0.625, 0.5, 0.375, 0.5, 0.375, 0.625, 0.625, 0.625, 0.625, 0.75, 0.375, 0.75, 0.625, 0.75, 0.625, 1.0, 0.375, 1.0, 0.625, 0.625, 0.875, 0.625, 0.875, 0.75, 0.625, 0.75, 0.625, 0.5, 0.875, 0.5, 0.875, 0.625, 0.625, 0.625, 0.125, 0.5, 0.375, 0.5, 0.375, 0.625, 0.125, 0.625, 0.375, 0.5, 0.625, 0.5, 0.625, 0.625, 0.375, 0.625, 0.375, 0.0, 0.625, 0.0, 0.625, 0.125])
me_cube_032.use_remesh_fix_poles = True
me_cube_032.use_remesh_preserve_attributes = False
me_cube_032.update()
me_cube_034 = bpy.data.meshes.new('Cube.034')
me_cube_034.from_pydata([(-1.0, -0.994, -0.8463), (-1.0, -1.391, 1.0), (-1.0, 0.9156, -0.8616), (-1.0, 1.396, 1.0), (1.0, -0.994, -0.8463), (1.0, -1.391, 1.0), (1.0, 0.9156, -0.8616), (1.0, 1.396, 1.0), (-1.0, 0.0, 2.045), (1.0, 0.0, 2.045)], [], [(0, 8, 3, 2), (2, 3, 7, 6), (4, 9, 5), (4, 5, 1, 0), (9, 8, 1, 5), (7, 3, 8, 9), (2, 6, 4, 0), (6, 7, 9, 4), (0, 1, 8)])
_uv = me_cube_034.uv_layers.new(name='UVMap')
_uv.uv.foreach_set('vector', [0.375, 0.125, 0.625, 0.125, 0.625, 0.25, 0.375, 0.25, 0.375, 0.25, 0.625, 0.25, 0.625, 0.5, 0.375, 0.5, 0.375, 0.625, 0.625, 0.625, 0.625, 0.75, 0.375, 0.75, 0.625, 0.75, 0.625, 1.0, 0.375, 1.0, 0.625, 0.625, 0.875, 0.625, 0.875, 0.75, 0.625, 0.75, 0.625, 0.5, 0.875, 0.5, 0.875, 0.625, 0.625, 0.625, 0.125, 0.5, 0.375, 0.5, 0.375, 0.625, 0.125, 0.625, 0.375, 0.5, 0.625, 0.5, 0.625, 0.625, 0.375, 0.625, 0.375, 0.0, 0.625, 0.0, 0.625, 0.125])
me_cube_034.use_remesh_fix_poles = True
me_cube_034.use_remesh_preserve_attributes = False
me_cube_034.update()
me_cube_035 = bpy.data.meshes.new('Cube.035')
me_cube_035.from_pydata([(-1.0, -0.994, -0.8463), (-1.0, -1.391, 1.0), (-1.0, 0.9156, -0.8616), (-1.0, 1.396, 1.0), (1.0, -0.994, -0.8463), (1.0, -1.391, 1.0), (1.0, 0.9156, -0.8616), (1.0, 1.396, 1.0), (-1.0, 0.0, 2.045), (1.0, 0.0, 2.045)], [], [(0, 8, 3, 2), (2, 3, 7, 6), (4, 9, 5), (4, 5, 1, 0), (9, 8, 1, 5), (7, 3, 8, 9), (2, 6, 4, 0), (6, 7, 9, 4), (0, 1, 8)])
_uv = me_cube_035.uv_layers.new(name='UVMap')
_uv.uv.foreach_set('vector', [0.375, 0.125, 0.625, 0.125, 0.625, 0.25, 0.375, 0.25, 0.375, 0.25, 0.625, 0.25, 0.625, 0.5, 0.375, 0.5, 0.375, 0.625, 0.625, 0.625, 0.625, 0.75, 0.375, 0.75, 0.625, 0.75, 0.625, 1.0, 0.375, 1.0, 0.625, 0.625, 0.875, 0.625, 0.875, 0.75, 0.625, 0.75, 0.625, 0.5, 0.875, 0.5, 0.875, 0.625, 0.625, 0.625, 0.125, 0.5, 0.375, 0.5, 0.375, 0.625, 0.125, 0.625, 0.375, 0.5, 0.625, 0.5, 0.625, 0.625, 0.375, 0.625, 0.375, 0.0, 0.625, 0.0, 0.625, 0.125])
me_cube_035.use_remesh_fix_poles = True
me_cube_035.use_remesh_preserve_attributes = False
me_cube_035.update()
me_cube_036 = bpy.data.meshes.new('Cube.036')
me_cube_036.from_pydata([(-1.0, -0.994, -0.8463), (-1.0, -1.391, 1.0), (-1.0, 0.9156, -0.8616), (-1.0, 1.396, 1.0), (1.0, -0.994, -0.8463), (1.0, -1.391, 1.0), (1.0, 0.9156, -0.8616), (1.0, 1.396, 1.0), (-1.0, 0.0, 2.045), (1.0, 0.0, 2.045)], [], [(0, 8, 3, 2), (2, 3, 7, 6), (4, 9, 5), (4, 5, 1, 0), (9, 8, 1, 5), (7, 3, 8, 9), (2, 6, 4, 0), (6, 7, 9, 4), (0, 1, 8)])
_uv = me_cube_036.uv_layers.new(name='UVMap')
_uv.uv.foreach_set('vector', [0.375, 0.125, 0.625, 0.125, 0.625, 0.25, 0.375, 0.25, 0.375, 0.25, 0.625, 0.25, 0.625, 0.5, 0.375, 0.5, 0.375, 0.625, 0.625, 0.625, 0.625, 0.75, 0.375, 0.75, 0.625, 0.75, 0.625, 1.0, 0.375, 1.0, 0.625, 0.625, 0.875, 0.625, 0.875, 0.75, 0.625, 0.75, 0.625, 0.5, 0.875, 0.5, 0.875, 0.625, 0.625, 0.625, 0.125, 0.5, 0.375, 0.5, 0.375, 0.625, 0.125, 0.625, 0.375, 0.5, 0.625, 0.5, 0.625, 0.625, 0.375, 0.625, 0.375, 0.0, 0.625, 0.0, 0.625, 0.125])
me_cube_036.use_remesh_fix_poles = True
me_cube_036.use_remesh_preserve_attributes = False
me_cube_036.update()
me_cube_037 = bpy.data.meshes.new('Cube.037')
me_cube_037.from_pydata([(-1.0, -0.994, -0.8463), (-1.0, -1.391, 1.0), (-1.0, 0.9156, -0.8616), (-1.0, 1.396, 1.0), (1.0, -0.994, -0.8463), (1.0, -1.391, 1.0), (1.0, 0.9156, -0.8616), (1.0, 1.396, 1.0), (-1.0, 0.0, 2.045), (1.0, 0.0, 2.045)], [], [(0, 8, 3, 2), (2, 3, 7, 6), (4, 9, 5), (4, 5, 1, 0), (9, 8, 1, 5), (7, 3, 8, 9), (2, 6, 4, 0), (6, 7, 9, 4), (0, 1, 8)])
_uv = me_cube_037.uv_layers.new(name='UVMap')
_uv.uv.foreach_set('vector', [0.375, 0.125, 0.625, 0.125, 0.625, 0.25, 0.375, 0.25, 0.375, 0.25, 0.625, 0.25, 0.625, 0.5, 0.375, 0.5, 0.375, 0.625, 0.625, 0.625, 0.625, 0.75, 0.375, 0.75, 0.625, 0.75, 0.625, 1.0, 0.375, 1.0, 0.625, 0.625, 0.875, 0.625, 0.875, 0.75, 0.625, 0.75, 0.625, 0.5, 0.875, 0.5, 0.875, 0.625, 0.625, 0.625, 0.125, 0.5, 0.375, 0.5, 0.375, 0.625, 0.125, 0.625, 0.375, 0.5, 0.625, 0.5, 0.625, 0.625, 0.375, 0.625, 0.375, 0.0, 0.625, 0.0, 0.625, 0.125])
me_cube_037.use_remesh_fix_poles = True
me_cube_037.use_remesh_preserve_attributes = False
me_cube_037.update()
me_cube_038 = bpy.data.meshes.new('Cube.038')
me_cube_038.from_pydata([(-1.0, -0.994, -0.8463), (-1.0, -1.391, 1.0), (-1.0, 0.9156, -0.8616), (-1.0, 1.396, 1.0), (1.0, -0.994, -0.8463), (1.0, -1.391, 1.0), (1.0, 0.9156, -0.8616), (1.0, 1.396, 1.0), (-1.0, 0.0, 2.045), (1.0, 0.0, 2.045)], [], [(0, 8, 3, 2), (2, 3, 7, 6), (4, 9, 5), (4, 5, 1, 0), (9, 8, 1, 5), (7, 3, 8, 9), (2, 6, 4, 0), (6, 7, 9, 4), (0, 1, 8)])
_uv = me_cube_038.uv_layers.new(name='UVMap')
_uv.uv.foreach_set('vector', [0.375, 0.125, 0.625, 0.125, 0.625, 0.25, 0.375, 0.25, 0.375, 0.25, 0.625, 0.25, 0.625, 0.5, 0.375, 0.5, 0.375, 0.625, 0.625, 0.625, 0.625, 0.75, 0.375, 0.75, 0.625, 0.75, 0.625, 1.0, 0.375, 1.0, 0.625, 0.625, 0.875, 0.625, 0.875, 0.75, 0.625, 0.75, 0.625, 0.5, 0.875, 0.5, 0.875, 0.625, 0.625, 0.625, 0.125, 0.5, 0.375, 0.5, 0.375, 0.625, 0.125, 0.625, 0.375, 0.5, 0.625, 0.5, 0.625, 0.625, 0.375, 0.625, 0.375, 0.0, 0.625, 0.0, 0.625, 0.125])
me_cube_038.use_remesh_fix_poles = True
me_cube_038.use_remesh_preserve_attributes = False
me_cube_038.update()
me_cube_039 = bpy.data.meshes.new('Cube.039')
me_cube_039.from_pydata([(-1.0, -0.994, -0.8463), (-1.0, -1.391, 1.0), (-1.0, 0.9156, -0.8616), (-1.0, 1.396, 1.0), (1.0, -0.994, -0.8463), (1.0, -1.391, 1.0), (1.0, 0.9156, -0.8616), (1.0, 1.396, 1.0), (-1.0, 0.0, 2.045), (1.0, 0.0, 2.045)], [], [(0, 8, 3, 2), (2, 3, 7, 6), (4, 9, 5), (4, 5, 1, 0), (9, 8, 1, 5), (7, 3, 8, 9), (2, 6, 4, 0), (6, 7, 9, 4), (0, 1, 8)])
_uv = me_cube_039.uv_layers.new(name='UVMap')
_uv.uv.foreach_set('vector', [0.375, 0.125, 0.625, 0.125, 0.625, 0.25, 0.375, 0.25, 0.375, 0.25, 0.625, 0.25, 0.625, 0.5, 0.375, 0.5, 0.375, 0.625, 0.625, 0.625, 0.625, 0.75, 0.375, 0.75, 0.625, 0.75, 0.625, 1.0, 0.375, 1.0, 0.625, 0.625, 0.875, 0.625, 0.875, 0.75, 0.625, 0.75, 0.625, 0.5, 0.875, 0.5, 0.875, 0.625, 0.625, 0.625, 0.125, 0.5, 0.375, 0.5, 0.375, 0.625, 0.125, 0.625, 0.375, 0.5, 0.625, 0.5, 0.625, 0.625, 0.375, 0.625, 0.375, 0.0, 0.625, 0.0, 0.625, 0.125])
me_cube_039.use_remesh_fix_poles = True
me_cube_039.use_remesh_preserve_attributes = False
me_cube_039.update()
me_cube_040 = bpy.data.meshes.new('Cube.040')
me_cube_040.from_pydata([(-1.0, -0.994, -0.8463), (-1.0, -1.391, 1.0), (-1.0, 0.9156, -0.8616), (-1.0, 1.396, 1.0), (1.0, -0.994, -0.8463), (1.0, -1.391, 1.0), (1.0, 0.9156, -0.8616), (1.0, 1.396, 1.0), (-1.0, 0.0, 2.045), (1.0, 0.0, 2.045)], [], [(0, 8, 3, 2), (2, 3, 7, 6), (4, 9, 5), (4, 5, 1, 0), (9, 8, 1, 5), (7, 3, 8, 9), (2, 6, 4, 0), (6, 7, 9, 4), (0, 1, 8)])
_uv = me_cube_040.uv_layers.new(name='UVMap')
_uv.uv.foreach_set('vector', [0.375, 0.125, 0.625, 0.125, 0.625, 0.25, 0.375, 0.25, 0.375, 0.25, 0.625, 0.25, 0.625, 0.5, 0.375, 0.5, 0.375, 0.625, 0.625, 0.625, 0.625, 0.75, 0.375, 0.75, 0.625, 0.75, 0.625, 1.0, 0.375, 1.0, 0.625, 0.625, 0.875, 0.625, 0.875, 0.75, 0.625, 0.75, 0.625, 0.5, 0.875, 0.5, 0.875, 0.625, 0.625, 0.625, 0.125, 0.5, 0.375, 0.5, 0.375, 0.625, 0.125, 0.625, 0.375, 0.5, 0.625, 0.5, 0.625, 0.625, 0.375, 0.625, 0.375, 0.0, 0.625, 0.0, 0.625, 0.125])
me_cube_040.use_remesh_fix_poles = True
me_cube_040.use_remesh_preserve_attributes = False
me_cube_040.update()
me_cube_041 = bpy.data.meshes.new('Cube.041')
me_cube_041.from_pydata([(-1.0, -0.994, -0.8463), (-1.0, -1.391, 1.0), (-1.0, 0.9156, -0.8616), (-1.0, 1.396, 1.0), (1.0, -0.994, -0.8463), (1.0, -1.391, 1.0), (1.0, 0.9156, -0.8616), (1.0, 1.396, 1.0), (-1.0, 0.0, 2.045), (1.0, 0.0, 2.045)], [], [(0, 8, 3, 2), (2, 3, 7, 6), (4, 9, 5), (4, 5, 1, 0), (9, 8, 1, 5), (7, 3, 8, 9), (2, 6, 4, 0), (6, 7, 9, 4), (0, 1, 8)])
_uv = me_cube_041.uv_layers.new(name='UVMap')
_uv.uv.foreach_set('vector', [0.375, 0.125, 0.625, 0.125, 0.625, 0.25, 0.375, 0.25, 0.375, 0.25, 0.625, 0.25, 0.625, 0.5, 0.375, 0.5, 0.375, 0.625, 0.625, 0.625, 0.625, 0.75, 0.375, 0.75, 0.625, 0.75, 0.625, 1.0, 0.375, 1.0, 0.625, 0.625, 0.875, 0.625, 0.875, 0.75, 0.625, 0.75, 0.625, 0.5, 0.875, 0.5, 0.875, 0.625, 0.625, 0.625, 0.125, 0.5, 0.375, 0.5, 0.375, 0.625, 0.125, 0.625, 0.375, 0.5, 0.625, 0.5, 0.625, 0.625, 0.375, 0.625, 0.375, 0.0, 0.625, 0.0, 0.625, 0.125])
me_cube_041.use_remesh_fix_poles = True
me_cube_041.use_remesh_preserve_attributes = False
me_cube_041.update()
me_cube_042 = bpy.data.meshes.new('Cube.042')
me_cube_042.from_pydata([(-1.0, -1.0, -1.0), (-1.0, -1.0, 1.0), (-1.0, 1.0, -1.0), (-1.0, 1.0, 1.0), (1.0, -1.0, -1.0), (1.0, -1.0, 1.0), (1.0, 1.0, -1.0), (1.0, 1.0, 1.0), (-1.0, -1.064, -0.0005095), (-1.0, -1.064, 1.999), (1.0, -1.064, 1.999), (1.0, -1.064, -0.0005095), (-1.068, -1.117, 1.592), (-1.068, -1.117, 3.592), (0.9318, -1.117, 3.592), (0.9318, -1.117, 1.592), (-1.068, -1.167, 3.41), (-1.068, -1.151, 5.41), (0.9318, -1.151, 5.41), (0.9318, -1.167, 3.41), (-1.068, -1.199, 5.879), (-1.068, -1.152, 5.865), (0.9318, -1.152, 5.865), (0.9318, -1.199, 5.879), (-1.0, 1.112, 2.036), (-1.0, 1.112, 0.03602), (1.0, 1.112, 0.03602), (1.0, 1.112, 2.036), (-1.0, 1.211, 4.57), (-1.0, 1.211, 2.57), (1.0, 1.211, 2.57), (1.0, 1.211, 4.57), (-1.0, 1.252, 8.147), (-1.0, 1.252, 4.704), (1.0, 1.252, 4.704), (1.0, 1.252, 8.173), (-1.068, -1.038, 8.621), (-1.068, -1.038, 8.033), (0.9318, -1.038, 8.033), (0.9318, -1.038, 8.621), (-1.0, 1.234, 7.133), (0.9998, 1.234, 7.725), (0.9998, 1.233, 8.657), (-1.0, 1.233, 8.631)], [], [(0, 1, 3, 2), (7, 6, 26, 27), (6, 7, 5, 4), (1, 0, 8, 9), (2, 6, 4, 0), (7, 3, 1, 5), (8, 11, 15, 12), (0, 4, 11, 8), (5, 1, 9, 10), (4, 5, 10, 11), (12, 15, 19, 16), (9, 8, 12, 13), (10, 9, 13, 14), (11, 10, 14, 15), (18, 17, 21, 22), (13, 12, 16, 17), (14, 13, 17, 18), (15, 14, 18, 19), (19, 18, 22, 23), (16, 19, 23, 20), (17, 16, 20, 21), (24, 27, 31, 28), (6, 2, 25, 26), (3, 7, 27, 24), (2, 3, 24, 25), (31, 30, 34, 35), (25, 24, 28, 29), (27, 26, 30, 31), (26, 25, 29, 30), (30, 29, 33, 34), (29, 28, 32, 33), (32, 35, 34, 33), (28, 31, 41, 40), (22, 21, 37, 38), (38, 37, 40, 41), (23, 22, 38, 39), (20, 23, 39, 36), (21, 20, 36, 37), (39, 38, 41, 42), (36, 39, 42, 43), (37, 36, 43, 40), (40, 41, 42, 43), (32, 28, 40, 43), (31, 35, 42, 41), (35, 32, 43, 42)])
_uv = me_cube_042.uv_layers.new(name='UVMap')
_uv.uv.foreach_set('vector', [0.375, 0.0, 0.625, 0.0, 0.625, 0.25, 0.375, 0.25, 0.625, 0.5, 0.375, 0.5, 0.375, 0.5, 0.625, 0.5, 0.375, 0.5, 0.625, 0.5, 0.625, 0.75, 0.375, 0.75, 0.625, 0.0, 0.375, 0.0, 0.375, 0.0, 0.625, 0.0, 0.125, 0.5, 0.375, 0.5, 0.375, 0.75, 0.125, 0.75, 0.625, 0.5, 0.875, 0.5, 0.875, 0.75, 0.625, 0.75, 0.125, 0.75, 0.375, 0.75, 0.375, 0.75, 0.125, 0.75, 0.125, 0.75, 0.375, 0.75, 0.375, 0.75, 0.125, 0.75, 0.625, 0.75, 0.875, 0.75, 0.875, 0.75, 0.625, 0.75, 0.375, 0.75, 0.625, 0.75, 0.625, 0.75, 0.375, 0.75, 0.125, 0.75, 0.375, 0.75, 0.375, 0.75, 0.125, 0.75, 0.625, 0.0, 0.375, 0.0, 0.375, 0.0, 0.625, 0.0, 0.625, 0.75, 0.875, 0.75, 0.875, 0.75, 0.625, 0.75, 0.375, 0.75, 0.625, 0.75, 0.625, 0.75, 0.375, 0.75, 0.625, 0.75, 0.875, 0.75, 0.875, 0.75, 0.625, 0.75, 0.625, 0.0, 0.375, 0.0, 0.375, 0.0, 0.625, 0.0, 0.625, 0.75, 0.875, 0.75, 0.875, 0.75, 0.625, 0.75, 0.375, 0.75, 0.625, 0.75, 0.625, 0.75, 0.375, 0.75, 0.375, 0.75, 0.625, 0.75, 0.625, 0.75, 0.375, 0.75, 0.125, 0.75, 0.375, 0.75, 0.375, 0.75, 0.125, 0.75, 0.625, 0.0, 0.375, 0.0, 0.375, 0.0, 0.625, 0.0, 0.875, 0.5, 0.625, 0.5, 0.625, 0.5, 0.875, 0.5, 0.375, 0.5, 0.125, 0.5, 0.125, 0.5, 0.375, 0.5, 0.875, 0.5, 0.625, 0.5, 0.625, 0.5, 0.875, 0.5, 0.375, 0.25, 0.625, 0.25, 0.625, 0.25, 0.375, 0.25, 0.625, 0.5, 0.375, 0.5, 0.375, 0.5, 0.625, 0.5, 0.375, 0.25, 0.625, 0.25, 0.625, 0.25, 0.375, 0.25, 0.625, 0.5, 0.375, 0.5, 0.375, 0.5, 0.625, 0.5, 0.375, 0.5, 0.125, 0.5, 0.125, 0.5, 0.375, 0.5, 0.375, 0.5, 0.125, 0.5, 0.125, 0.5, 0.375, 0.5, 0.375, 0.25, 0.625, 0.25, 0.625, 0.25, 0.375, 0.25, 0.875, 0.5, 0.625, 0.5, 0.375, 0.5, 0.125, 0.5, 0.875, 0.5, 0.625, 0.5, 0.625, 0.5, 0.875, 0.5, 0.625, 0.75, 0.875, 0.75, 0.875, 0.75, 0.625, 0.75, 0.625, 0.75, 0.875, 0.75, 0.875, 0.75, 0.625, 0.75, 0.375, 0.75, 0.625, 0.75, 0.625, 0.75, 0.375, 0.75, 0.125, 0.75, 0.375, 0.75, 0.375, 0.75, 0.125, 0.75, 0.625, 0.0, 0.375, 0.0, 0.375, 0.0, 0.625, 0.0, 0.375, 0.75, 0.625, 0.75, 0.625, 0.75, 0.375, 0.75, 0.125, 0.75, 0.375, 0.75, 0.375, 0.75, 0.125, 0.75, 0.625, 0.0, 0.375, 0.0, 0.375, 0.0, 0.625, 0.0, 0.875, 0.5, 0.625, 0.5, 0.625, 0.5, 0.875, 0.5, 0.625, 0.25, 0.625, 0.25, 0.625, 0.25, 0.625, 0.25, 0.625, 0.5, 0.625, 0.5, 0.625, 0.5, 0.625, 0.5, 0.625, 0.5, 0.875, 0.5, 0.875, 0.5, 0.625, 0.5])
me_cube_042.use_remesh_fix_poles = True
me_cube_042.use_remesh_preserve_attributes = False
me_cube_042.update()
me_cube_007 = bpy.data.meshes.new('Cube.007')
me_cube_007.from_pydata([(-0.8489, -0.9451, -1.0), (-0.8489, -0.9451, 1.048), (-1.083, 0.7803, -0.921), (-1.0, 1.0, 1.0), (0.8671, -0.9624, -1.0), (0.8671, -0.9624, 1.048), (1.113, 0.7803, -0.921), (1.0, 1.0, 1.0), (0.984, 1.17, -0.5934), (-0.921, 1.2, -0.5888), (-0.7391, 1.195, 1.005), (0.7471, 1.165, 1.0), (-0.4518, -1.115, -1.0), (0.4565, -1.12, -1.0), (0.3987, -1.31, 0.9102), (-0.3886, -1.305, 0.9102), (-0.3886, -1.305, -0.1888), (0.3987, -1.31, -0.2021), (0.8618, 1.177, 0.4445), (-1.023, 0.9386, 0.4629), (1.032, 0.9369, 0.4487), (-0.8289, 1.208, 0.4578), (0.8493, 1.411, -0.467), (-0.7142, 1.436, -0.467), (-0.6222, 1.496, 0.4577), (0.7271, 1.47, 0.449), (-0.002218, -1.308, 0.7535), (-0.09788, -1.307, 0.6628), (-0.1378, -1.307, 0.4484), (-0.09811, -1.307, 0.238), (-0.0005879, -1.308, 0.1448), (0.09625, -1.308, 0.2388), (0.1346, -1.308, 0.4461), (0.08614, -1.308, 0.68), (-0.002901, -1.414, 0.7535), (-0.09856, -1.413, 0.6628), (-0.1384, -1.413, 0.4484), (-0.09879, -1.413, 0.238), (-0.001271, -1.414, 0.1448), (0.09556, -1.414, 0.2388), (0.134, -1.414, 0.4461), (0.08546, -1.414, 0.68), (-0.002844, -1.414, 0.8311), (-0.1231, -1.413, 0.7172), (-0.1733, -1.413, 0.4476), (-0.1234, -1.413, 0.1831), (-0.0007945, -1.414, 0.06593), (0.1209, -1.414, 0.1841), (0.1692, -1.415, 0.4446), (0.1082, -1.414, 0.7387), (-0.005521, -1.829, 0.8311), (-0.1258, -1.828, 0.7172), (-0.1759, -1.828, 0.4476), (-0.1261, -1.828, 0.1831), (-0.003472, -1.829, 0.06593), (0.1183, -1.83, 0.1841), (0.1665, -1.83, 0.4446), (0.1056, -1.83, 0.7387), (-0.005588, -1.829, 0.7402), (-0.09705, -1.829, 0.6536), (-0.1352, -1.828, 0.4485), (-0.09727, -1.829, 0.2474), (-0.00403, -1.829, 0.1583), (0.08855, -1.83, 0.2482), (0.1253, -1.83, 0.4463), (0.07889, -1.83, 0.6699), (-0.007792, -2.171, 0.7402), (-0.09925, -2.17, 0.6536), (-0.1374, -2.17, 0.4485), (-0.09947, -2.17, 0.2474), (-0.006233, -2.171, 0.1583), (0.08635, -2.172, 0.2482), (0.1231, -2.172, 0.4463), (0.07669, -2.172, 0.6699), (-0.007845, -2.171, 0.6677), (-0.07634, -2.171, 0.6028), (-0.1049, -2.17, 0.4493), (-0.0765, -2.171, 0.2987), (-0.006678, -2.171, 0.2319), (0.06265, -2.172, 0.2992), (0.09015, -2.172, 0.4476), (0.05542, -2.171, 0.6151), (-0.004988, -1.314, 0.6677), (-0.07348, -1.314, 0.6028), (-0.102, -1.313, 0.4493), (-0.07364, -1.314, 0.2987), (-0.003821, -1.314, 0.2319), (0.06551, -1.314, 0.2992), (0.09301, -1.315, 0.4476), (0.05828, -1.314, 0.6151), (0.4482, -0.9582, 1.048), (-0.4385, -0.9492, 1.049)], [], [(0, 1, 3, 19, 2), (8, 18, 20, 6), (6, 20, 7, 5, 4), (12, 16, 15, 1, 0), (8, 6, 4, 13), (10, 3, 1, 91), (7, 11, 90, 5), (11, 10, 91, 90), (2, 9, 12, 0), (9, 8, 13, 12), (4, 5, 14, 17, 13), (13, 17, 16, 12), (2, 19, 21, 9), (9, 21, 24, 23), (16, 17, 14, 32, 31, 30, 29, 28, 15), (23, 24, 25, 22), (21, 19, 3, 10), (18, 21, 10, 11), (20, 18, 11, 7), (8, 9, 23, 22), (18, 8, 22, 25), (21, 18, 25, 24), (15, 28, 27, 26, 33, 32, 14), (32, 33, 41, 40), (40, 41, 49, 48), (30, 31, 39, 38), (28, 29, 37, 36), (26, 27, 35, 34), (33, 26, 34, 41), (31, 32, 40, 39), (29, 30, 38, 37), (27, 28, 36, 35), (48, 49, 57, 56), (38, 39, 47, 46), (36, 37, 45, 44), (34, 35, 43, 42), (41, 34, 42, 49), (39, 40, 48, 47), (37, 38, 46, 45), (35, 36, 44, 43), (55, 56, 64, 63), (46, 47, 55, 54), (44, 45, 53, 52), (42, 43, 51, 50), (49, 42, 50, 57), (47, 48, 56, 55), (45, 46, 54, 53), (43, 44, 52, 51), (58, 59, 67, 66), (53, 54, 62, 61), (51, 52, 60, 59), (56, 57, 65, 64), (54, 55, 63, 62), (52, 53, 61, 60), (50, 51, 59, 58), (57, 50, 58, 65), (72, 73, 81, 80), (65, 58, 66, 73), (63, 64, 72, 71), (61, 62, 70, 69), (59, 60, 68, 67), (64, 65, 73, 72), (62, 63, 71, 70), (60, 61, 69, 68), (75, 76, 84, 83), (70, 71, 79, 78), (68, 69, 77, 76), (66, 67, 75, 74), (73, 66, 74, 81), (71, 72, 80, 79), (69, 70, 78, 77), (67, 68, 76, 75), (89, 82, 83, 84, 85, 86, 87, 88), (80, 81, 89, 88), (78, 79, 87, 86), (76, 77, 85, 84), (74, 75, 83, 82), (81, 74, 82, 89), (79, 80, 88, 87), (77, 78, 86, 85), (90, 91, 15, 14), (91, 1, 15), (5, 90, 14)])
_uv = me_cube_007.uv_layers.new(name='UVMap')
_uv.uv.foreach_set('vector', [0.375, 0.0, 0.625, 0.0, 0.625, 0.25, 0.5551, 0.25, 0.375, 0.25, 0.375, 0.4167, 0.5527, 0.4167, 0.5533, 0.5, 0.375, 0.5, 0.375, 0.5, 0.5533, 0.5, 0.625, 0.5, 0.625, 0.75, 0.375, 0.75, 0.375, 0.9167, 0.4764, 0.9167, 0.625, 0.9167, 0.625, 1.0, 0.375, 1.0, 0.2917, 0.5, 0.375, 0.5, 0.375, 0.75, 0.2917, 0.75, 0.7917, 0.5, 0.875, 0.5, 0.875, 0.75, 0.7917, 0.7144, 0.625, 0.5, 0.7083, 0.5, 0.7083, 0.7144, 0.625, 0.75, 0.7083, 0.5, 0.7917, 0.5, 0.7917, 0.7144, 0.7083, 0.7144, 0.125, 0.5, 0.2083, 0.5, 0.2083, 0.75, 0.125, 0.75, 0.2083, 0.5, 0.2917, 0.5, 0.2917, 0.75, 0.2083, 0.75, 0.375, 0.75, 0.625, 0.75, 0.625, 0.8333, 0.4738, 0.8333, 0.375, 0.8333, 0.375, 0.8333, 0.4738, 0.8333, 0.4764, 0.9167, 0.375, 0.9167, 0.375, 0.25, 0.5551, 0.25, 0.5538, 0.3333, 0.375, 0.3333, 0.375, 0.3333, 0.5538, 0.3333, 0.5538, 0.3333, 0.375, 0.3333, 0.4764, 0.9167, 0.4738, 0.8333, 0.625, 0.8333, 0.5555, 0.8613, 0.5295, 0.8653, 0.5178, 0.8756, 0.5295, 0.8859, 0.5559, 0.8901, 0.625, 0.9167, 0.375, 0.3333, 0.5538, 0.3333, 0.5527, 0.4167, 0.375, 0.4167, 0.5538, 0.3333, 0.5551, 0.25, 0.625, 0.25, 0.625, 0.3333, 0.5527, 0.4167, 0.5538, 0.3333, 0.625, 0.3333, 0.625, 0.4167, 0.5533, 0.5, 0.5527, 0.4167, 0.625, 0.4167, 0.625, 0.5, 0.2917, 0.5, 0.2083, 0.5, 0.2083, 0.5, 0.2917, 0.5, 0.5527, 0.4167, 0.375, 0.4167, 0.375, 0.4167, 0.5527, 0.4167, 0.5538, 0.3333, 0.5527, 0.4167, 0.5527, 0.4167, 0.5538, 0.3333, 0.625, 0.9167, 0.5559, 0.8901, 0.5828, 0.8859, 0.5941, 0.8758, 0.5849, 0.8664, 0.5555, 0.8613, 0.625, 0.8333, 0.5555, 0.8613, 0.5849, 0.8664, 0.5849, 0.8664, 0.5555, 0.8613, 0.5555, 0.8613, 0.5849, 0.8664, 0.5849, 0.8664, 0.5555, 0.8613, 0.5178, 0.8756, 0.5295, 0.8653, 0.5295, 0.8653, 0.5178, 0.8756, 0.5559, 0.8901, 0.5295, 0.8859, 0.5295, 0.8859, 0.5559, 0.8901, 0.5941, 0.8758, 0.5828, 0.8859, 0.5828, 0.8859, 0.5941, 0.8758, 0.5849, 0.8664, 0.5941, 0.8758, 0.5941, 0.8758, 0.5849, 0.8664, 0.5295, 0.8653, 0.5555, 0.8613, 0.5555, 0.8613, 0.5295, 0.8653, 0.5295, 0.8859, 0.5178, 0.8756, 0.5178, 0.8756, 0.5295, 0.8859, 0.5828, 0.8859, 0.5559, 0.8901, 0.5559, 0.8901, 0.5828, 0.8859, 0.5555, 0.8613, 0.5849, 0.8664, 0.5849, 0.8664, 0.5555, 0.8613, 0.5178, 0.8756, 0.5295, 0.8653, 0.5295, 0.8653, 0.5178, 0.8756, 0.5559, 0.8901, 0.5295, 0.8859, 0.5295, 0.8859, 0.5559, 0.8901, 0.5941, 0.8758, 0.5828, 0.8859, 0.5828, 0.8859, 0.5941, 0.8758, 0.5849, 0.8664, 0.5941, 0.8758, 0.5941, 0.8758, 0.5849, 0.8664, 0.5295, 0.8653, 0.5555, 0.8613, 0.5555, 0.8613, 0.5295, 0.8653, 0.5295, 0.8859, 0.5178, 0.8756, 0.5178, 0.8756, 0.5295, 0.8859, 0.5828, 0.8859, 0.5559, 0.8901, 0.5559, 0.8901, 0.5828, 0.8859, 0.5295, 0.8653, 0.5555, 0.8613, 0.5555, 0.8613, 0.5295, 0.8653, 0.5178, 0.8756, 0.5295, 0.8653, 0.5295, 0.8653, 0.5178, 0.8756, 0.5559, 0.8901, 0.5295, 0.8859, 0.5295, 0.8859, 0.5559, 0.8901, 0.5941, 0.8758, 0.5828, 0.8859, 0.5828, 0.8859, 0.5941, 0.8758, 0.5849, 0.8664, 0.5941, 0.8758, 0.5941, 0.8758, 0.5849, 0.8664, 0.5295, 0.8653, 0.5555, 0.8613, 0.5555, 0.8613, 0.5295, 0.8653, 0.5295, 0.8859, 0.5178, 0.8756, 0.5178, 0.8756, 0.5295, 0.8859, 0.5828, 0.8859, 0.5559, 0.8901, 0.5559, 0.8901, 0.5828, 0.8859, 0.5941, 0.8758, 0.5828, 0.8859, 0.5828, 0.8859, 0.5941, 0.8758, 0.5295, 0.8859, 0.5178, 0.8756, 0.5178, 0.8756, 0.5295, 0.8859, 0.5828, 0.8859, 0.5559, 0.8901, 0.5559, 0.8901, 0.5828, 0.8859, 0.5555, 0.8613, 0.5849, 0.8664, 0.5849, 0.8664, 0.5555, 0.8613, 0.5178, 0.8756, 0.5295, 0.8653, 0.5295, 0.8653, 0.5178, 0.8756, 0.5559, 0.8901, 0.5295, 0.8859, 0.5295, 0.8859, 0.5559, 0.8901, 0.5941, 0.8758, 0.5828, 0.8859, 0.5828, 0.8859, 0.5941, 0.8758, 0.5849, 0.8664, 0.5941, 0.8758, 0.5941, 0.8758, 0.5849, 0.8664, 0.5555, 0.8613, 0.5849, 0.8664, 0.5849, 0.8664, 0.5555, 0.8613, 0.5849, 0.8664, 0.5941, 0.8758, 0.5941, 0.8758, 0.5849, 0.8664, 0.5295, 0.8653, 0.5555, 0.8613, 0.5555, 0.8613, 0.5295, 0.8653, 0.5295, 0.8859, 0.5178, 0.8756, 0.5178, 0.8756, 0.5295, 0.8859, 0.5828, 0.8859, 0.5559, 0.8901, 0.5559, 0.8901, 0.5828, 0.8859, 0.5555, 0.8613, 0.5849, 0.8664, 0.5849, 0.8664, 0.5555, 0.8613, 0.5178, 0.8756, 0.5295, 0.8653, 0.5295, 0.8653, 0.5178, 0.8756, 0.5559, 0.8901, 0.5295, 0.8859, 0.5295, 0.8859, 0.5559, 0.8901, 0.5828, 0.8859, 0.5559, 0.8901, 0.5559, 0.8901, 0.5828, 0.8859, 0.5178, 0.8756, 0.5295, 0.8653, 0.5295, 0.8653, 0.5178, 0.8756, 0.5559, 0.8901, 0.5295, 0.8859, 0.5295, 0.8859, 0.5559, 0.8901, 0.5941, 0.8758, 0.5828, 0.8859, 0.5828, 0.8859, 0.5941, 0.8758, 0.5849, 0.8664, 0.5941, 0.8758, 0.5941, 0.8758, 0.5849, 0.8664, 0.5295, 0.8653, 0.5555, 0.8613, 0.5555, 0.8613, 0.5295, 0.8653, 0.5295, 0.8859, 0.5178, 0.8756, 0.5178, 0.8756, 0.5295, 0.8859, 0.5828, 0.8859, 0.5559, 0.8901, 0.5559, 0.8901, 0.5828, 0.8859, 0.5849, 0.8664, 0.5941, 0.8758, 0.5828, 0.8859, 0.5559, 0.8901, 0.5295, 0.8859, 0.5178, 0.8756, 0.5295, 0.8653, 0.5555, 0.8613, 0.5555, 0.8613, 0.5849, 0.8664, 0.5849, 0.8664, 0.5555, 0.8613, 0.5178, 0.8756, 0.5295, 0.8653, 0.5295, 0.8653, 0.5178, 0.8756, 0.5559, 0.8901, 0.5295, 0.8859, 0.5295, 0.8859, 0.5559, 0.8901, 0.5941, 0.8758, 0.5828, 0.8859, 0.5828, 0.8859, 0.5941, 0.8758, 0.5849, 0.8664, 0.5941, 0.8758, 0.5941, 0.8758, 0.5849, 0.8664, 0.5295, 0.8653, 0.5555, 0.8613, 0.5555, 0.8613, 0.5295, 0.8653, 0.5295, 0.8859, 0.5178, 0.8756, 0.5178, 0.8756, 0.5295, 0.8859, 0.7083, 0.7144, 0.7917, 0.7144, 0.7917, 0.75, 0.7083, 0.75, 0.7917, 0.7144, 0.875, 0.75, 0.7917, 0.75, 0.625, 0.75, 0.7083, 0.7144, 0.7083, 0.75])
me_cube_007.use_remesh_fix_poles = True
me_cube_007.use_remesh_preserve_attributes = False
me_cube_007.update()
me_cube_006 = bpy.data.meshes.new('Cube.006')
me_cube_006.from_pydata([(-1.0, -0.7522, -0.9729), (-1.0, -1.0, 1.0), (-1.0, 1.0, -0.5858), (-1.0, 1.0, 1.0), (1.0, -0.7522, -1.351), (1.0, -1.0, 1.0), (1.0, 1.0, -0.8424), (1.0, 1.0, 1.0)], [], [(0, 1, 3, 2), (2, 3, 7, 6), (6, 7, 5, 4), (4, 5, 1, 0), (2, 6, 4, 0), (7, 3, 1, 5)])
_uv = me_cube_006.uv_layers.new(name='UVMap')
_uv.uv.foreach_set('vector', [0.375, 0.0, 0.625, 0.0, 0.625, 0.25, 0.375, 0.25, 0.375, 0.25, 0.625, 0.25, 0.625, 0.5, 0.375, 0.5, 0.375, 0.5, 0.625, 0.5, 0.625, 0.75, 0.375, 0.75, 0.375, 0.75, 0.625, 0.75, 0.625, 1.0, 0.375, 1.0, 0.125, 0.5, 0.375, 0.5, 0.375, 0.75, 0.125, 0.75, 0.625, 0.5, 0.875, 0.5, 0.875, 0.75, 0.625, 0.75])
me_cube_006.use_remesh_fix_poles = True
me_cube_006.use_remesh_preserve_attributes = False
me_cube_006.update()
me_cube_005 = bpy.data.meshes.new('Cube.005')
me_cube_005.from_pydata([(-1.0, -1.0, -0.2089), (-1.0, -1.0, 1.0), (-1.0, 0.664, -0.9281), (-1.0, 1.0, 1.0), (1.0, -1.0, -0.621), (1.0, -1.0, 1.0), (1.0, 0.664, -1.34), (1.0, 1.0, 1.0)], [], [(0, 1, 3, 2), (2, 3, 7, 6), (6, 7, 5, 4), (4, 5, 1, 0), (2, 6, 4, 0), (7, 3, 1, 5)])
_uv = me_cube_005.uv_layers.new(name='UVMap')
_uv.uv.foreach_set('vector', [0.375, 0.0, 0.625, 0.0, 0.625, 0.25, 0.375, 0.25, 0.375, 0.25, 0.625, 0.25, 0.625, 0.5, 0.375, 0.5, 0.375, 0.5, 0.625, 0.5, 0.625, 0.75, 0.375, 0.75, 0.375, 0.75, 0.625, 0.75, 0.625, 1.0, 0.375, 1.0, 0.125, 0.5, 0.375, 0.5, 0.375, 0.75, 0.125, 0.75, 0.625, 0.5, 0.875, 0.5, 0.875, 0.75, 0.625, 0.75])
me_cube_005.use_remesh_fix_poles = True
me_cube_005.use_remesh_preserve_attributes = False
me_cube_005.update()
me_cube_002 = bpy.data.meshes.new('Cube.002')
me_cube_002.from_pydata([(-1.0, -1.0, -1.0), (-0.8054, -0.8056, 1.0), (-1.0, 1.0, -1.0), (-0.8054, 0.8063, 1.0), (1.0, -1.0, -1.0), (0.8064, -0.8056, 1.0), (1.0, 1.0, -1.0), (0.8064, 0.8063, 1.0), (-1.353, 0.0, -1.0), (-1.09, 0.0003805, 1.0), (1.377, 0.0, -1.0), (1.11, 0.0003805, 1.0), (0.0, 1.289, -1.0), (0.0005079, 1.04, 1.0), (0.0, -1.272, -1.0), (0.0005079, -1.025, 1.0), (0.0005079, 0.0003805, 1.0), (0.0, 0.0, -1.0)], [], [(8, 9, 3, 2), (12, 13, 7, 6), (10, 11, 5, 4), (14, 15, 1, 0), (17, 10, 4, 14), (16, 9, 1, 15), (13, 3, 9, 16), (12, 6, 10, 17), (6, 7, 11, 10), (0, 1, 9, 8), (2, 12, 17, 8), (7, 13, 16, 11), (11, 16, 15, 5), (8, 17, 14, 0), (4, 5, 15, 14), (2, 3, 13, 12)])
_uv = me_cube_002.uv_layers.new(name='UVMap')
_uv.uv.foreach_set('vector', [0.375, 0.125, 0.625, 0.125, 0.625, 0.25, 0.375, 0.25, 0.375, 0.375, 0.625, 0.375, 0.625, 0.5, 0.375, 0.5, 0.375, 0.625, 0.625, 0.625, 0.625, 0.75, 0.375, 0.75, 0.375, 0.875, 0.625, 0.875, 0.625, 1.0, 0.375, 1.0, 0.25, 0.625, 0.375, 0.625, 0.375, 0.75, 0.25, 0.75, 0.75, 0.625, 0.875, 0.625, 0.875, 0.75, 0.75, 0.75, 0.75, 0.5, 0.875, 0.5, 0.875, 0.625, 0.75, 0.625, 0.25, 0.5, 0.375, 0.5, 0.375, 0.625, 0.25, 0.625, 0.375, 0.5, 0.625, 0.5, 0.625, 0.625, 0.375, 0.625, 0.375, 0.0, 0.625, 0.0, 0.625, 0.125, 0.375, 0.125, 0.125, 0.5, 0.25, 0.5, 0.25, 0.625, 0.125, 0.625, 0.625, 0.5, 0.75, 0.5, 0.75, 0.625, 0.625, 0.625, 0.625, 0.625, 0.75, 0.625, 0.75, 0.75, 0.625, 0.75, 0.125, 0.625, 0.25, 0.625, 0.25, 0.75, 0.125, 0.75, 0.375, 0.75, 0.625, 0.75, 0.625, 0.875, 0.375, 0.875, 0.375, 0.25, 0.625, 0.25, 0.625, 0.375, 0.375, 0.375])
me_cube_002.use_remesh_fix_poles = True
me_cube_002.use_remesh_preserve_attributes = False
me_cube_002.update()
me_cube_004 = bpy.data.meshes.new('Cube.004')
me_cube_004.from_pydata([(-0.4724, -1.316, -1.0), (0.5532, -0.5109, 1.0), (-0.4326, 0.6799, -1.0), (-0.5399, -0.5261, 1.0), (0.4724, -1.332, -1.0), (0.5436, -0.1082, 1.0), (0.4691, 0.6799, -1.0), (-0.5542, -0.1681, 1.0), (-1.0, -0.3205, -1.0), (0.02624, -0.8178, 1.0), (1.0, -0.3688, -1.0), (0.01978, 0.1521, 1.0), (0.01829, 0.6799, -1.0), (-0.5474, -0.3398, 1.0), (1.666e-05, -1.324, -1.0), (0.5483, -0.3067, 1.0), (0.0, -0.3447, -1.0), (-1.0, -0.3205, 1.0), (-0.4326, 0.6799, 1.0), (0.01829, 0.6799, 1.0), (0.4691, 0.6799, 1.0), (1.0, -0.3688, 1.0), (0.4724, -1.332, 1.0), (1.663e-05, -1.324, 1.0), (-0.4724, -1.316, 1.0), (0.0198, 0.1521, 5.109), (0.02624, -0.8178, 5.116), (-0.5474, -0.3398, 5.116), (0.5483, -0.3067, 5.124), (-0.5399, -0.5261, 5.116), (-0.5542, -0.1681, 5.116), (0.5436, -0.1082, 5.125), (0.5532, -0.5109, 5.116), (0.02167, -0.08793, 5.108), (0.3187, -0.3191, 5.117), (-0.2895, -0.3377, 5.112), (0.02496, -0.5843, 5.112), (0.02128, -0.581, 9.507), (-0.2932, -0.3344, 9.507), (0.01799, -0.08462, 9.503), (0.315, -0.3158, 9.512), (-0.07097, -0.3326, 9.504), (0.02032, -0.4053, 9.504), (0.0993, -0.3276, 9.505), (0.01923, -0.2443, 9.503), (0.01741, -0.4027, 12.98), (0.01701, -0.3293, 12.98), (-0.07388, -0.33, 12.98), (0.09639, -0.325, 12.98), (0.01632, -0.2417, 12.98)], [], [(8, 17, 18, 2), (12, 19, 20, 6), (10, 21, 22, 4), (14, 23, 24, 0), (16, 10, 4, 14), (5, 11, 25, 31), (9, 1, 32, 26), (12, 6, 10, 16), (6, 20, 21, 10), (0, 24, 17, 8), (2, 12, 16, 8), (13, 3, 29, 27), (7, 13, 27, 30), (8, 16, 14, 0), (4, 22, 23, 14), (2, 18, 19, 12), (9, 3, 18, 17), (13, 7, 20, 19), (11, 5, 22, 21), (15, 1, 24, 23), (1, 9, 17, 24), (7, 11, 21, 20), (3, 13, 19, 18), (5, 15, 23, 22), (33, 35, 38, 39), (27, 29, 26, 36, 35), (30, 27, 35, 33, 25), (25, 33, 34, 28, 31), (3, 9, 26, 29), (15, 5, 31, 28), (11, 7, 30, 25), (1, 15, 28, 32), (44, 41, 47, 49), (36, 34, 40, 37), (34, 33, 39, 40), (34, 36, 26, 32, 28), (35, 36, 37, 38), (39, 38, 41, 44), (40, 39, 44, 43), (38, 37, 42, 41), (42, 43, 48, 45), (43, 44, 49, 48), (43, 42, 37, 40), (41, 42, 45, 47), (46, 45, 48), (49, 47, 46), (48, 49, 46), (47, 45, 46)])
_uv = me_cube_004.uv_layers.new(name='UVMap')
_uv.uv.foreach_set('vector', [0.375, 0.125, 0.625, 0.125, 0.625, 0.25, 0.375, 0.25, 0.375, 0.375, 0.625, 0.375, 0.625, 0.5, 0.375, 0.5, 0.375, 0.625, 0.625, 0.625, 0.625, 0.75, 0.375, 0.75, 0.375, 0.875, 0.625, 0.875, 0.625, 1.0, 0.375, 1.0, 0.25, 0.625, 0.375, 0.625, 0.375, 0.75, 0.25, 0.75, 0.7124, 0.6919, 0.6893, 0.6255, 0.6893, 0.6255, 0.7124, 0.6919, 0.8101, 0.6244, 0.7863, 0.6922, 0.7863, 0.6922, 0.8101, 0.6244, 0.25, 0.5, 0.375, 0.5, 0.375, 0.625, 0.25, 0.625, 0.375, 0.5, 0.625, 0.5, 0.625, 0.625, 0.375, 0.625, 0.375, 0.0, 0.625, 0.0, 0.625, 0.125, 0.375, 0.125, 0.125, 0.5, 0.25, 0.5, 0.25, 0.625, 0.125, 0.625, 0.7485, 0.5554, 0.7838, 0.5557, 0.7838, 0.5557, 0.7485, 0.5554, 0.7159, 0.5551, 0.7485, 0.5554, 0.7485, 0.5554, 0.7159, 0.5551, 0.125, 0.625, 0.25, 0.625, 0.25, 0.75, 0.125, 0.75, 0.375, 0.75, 0.625, 0.75, 0.625, 0.875, 0.375, 0.875, 0.375, 0.25, 0.625, 0.25, 0.625, 0.375, 0.375, 0.375, 0.8101, 0.6244, 0.7838, 0.5557, 0.875, 0.5, 0.875, 0.625, 0.7485, 0.5554, 0.7159, 0.5551, 0.625, 0.5, 0.75, 0.5, 0.6893, 0.6255, 0.7124, 0.6919, 0.625, 0.75, 0.625, 0.625, 0.7487, 0.6921, 0.7863, 0.6922, 0.875, 0.75, 0.75, 0.75, 0.7863, 0.6922, 0.8101, 0.6244, 0.875, 0.625, 0.875, 0.75, 0.7159, 0.5551, 0.6893, 0.6255, 0.625, 0.625, 0.625, 0.5, 0.7838, 0.5557, 0.7485, 0.5554, 0.75, 0.5, 0.875, 0.5, 0.7124, 0.6919, 0.7487, 0.6921, 0.75, 0.75, 0.625, 0.75, 0.7192, 0.6252, 0.7492, 0.5868, 0.7492, 0.5868, 0.7192, 0.6252, 0.7485, 0.5554, 0.7838, 0.5557, 0.8101, 0.6244, 0.781, 0.6247, 0.7492, 0.5868, 0.7159, 0.5551, 0.7485, 0.5554, 0.7492, 0.5868, 0.7192, 0.6252, 0.6893, 0.6255, 0.6893, 0.6255, 0.7192, 0.6252, 0.7492, 0.6627, 0.7487, 0.6921, 0.7124, 0.6919, 0.7838, 0.5557, 0.8101, 0.6244, 0.8101, 0.6244, 0.7838, 0.5557, 0.7487, 0.6921, 0.7124, 0.6919, 0.7124, 0.6919, 0.7487, 0.6921, 0.6893, 0.6255, 0.7159, 0.5551, 0.7159, 0.5551, 0.6893, 0.6255, 0.7863, 0.6922, 0.7487, 0.6921, 0.7487, 0.6921, 0.7863, 0.6922, 0.7391, 0.6251, 0.7498, 0.6139, 0.7498, 0.6139, 0.7391, 0.6251, 0.781, 0.6247, 0.7492, 0.6627, 0.7492, 0.6627, 0.781, 0.6247, 0.7492, 0.6627, 0.7192, 0.6252, 0.7192, 0.6252, 0.7492, 0.6627, 0.7492, 0.6627, 0.781, 0.6247, 0.8101, 0.6244, 0.7863, 0.6922, 0.7487, 0.6921, 0.7492, 0.5868, 0.781, 0.6247, 0.781, 0.6247, 0.7492, 0.5868, 0.7192, 0.6252, 0.7492, 0.5868, 0.7498, 0.6139, 0.7391, 0.6251, 0.7492, 0.6627, 0.7192, 0.6252, 0.7391, 0.6251, 0.7498, 0.6351, 0.7492, 0.5868, 0.781, 0.6247, 0.7591, 0.6249, 0.7498, 0.6139, 0.7591, 0.6249, 0.7498, 0.6351, 0.7498, 0.6351, 0.7591, 0.6249, 0.7498, 0.6351, 0.7391, 0.6251, 0.7391, 0.6251, 0.7498, 0.6351, 0.7498, 0.6351, 0.7591, 0.6249, 0.781, 0.6247, 0.7492, 0.6627, 0.7498, 0.6139, 0.7591, 0.6249, 0.7591, 0.6249, 0.7498, 0.6139, 0.75, 0.625, 0.7591, 0.6249, 0.7498, 0.6351, 0.7391, 0.6251, 0.7498, 0.6139, 0.75, 0.625, 0.7498, 0.6351, 0.7391, 0.6251, 0.75, 0.625, 0.7498, 0.6139, 0.7591, 0.6249, 0.75, 0.625])
me_cube_004.use_remesh_fix_poles = True
me_cube_004.use_remesh_preserve_attributes = False
me_cube_004.update()

# ---- objects
ob_cube = bpy.data.objects.new('Cube', me_cube)
ob_cube_001 = bpy.data.objects.new('Cube.001', me_cube_001)
ob_cube_003 = bpy.data.objects.new('Cube.003', me_cube_003)
ob_cube_010 = bpy.data.objects.new('Cube.010', me_cube_010)
ob_cube_019 = bpy.data.objects.new('Cube.019', me_cube_019)
ob_cube_017 = bpy.data.objects.new('Cube.017', me_cube_017)
ob_cube_016 = bpy.data.objects.new('Cube.016', me_cube_016)
ob_cube_015 = bpy.data.objects.new('Cube.015', me_cube_015)
ob_cube_014 = bpy.data.objects.new('Cube.014', me_cube_014)
ob_cube_013 = bpy.data.objects.new('Cube.013', me_cube_013)
ob_cube_009 = bpy.data.objects.new('Cube.009', me_cube_009)
ob_cube_011 = bpy.data.objects.new('Cube.011', me_cube_011)
ob_cube_002 = bpy.data.objects.new('Cube.002', me_cube_022)
ob_cube_004 = bpy.data.objects.new('Cube.004', me_cube_023)
ob_cube_033 = bpy.data.objects.new('Cube.033', me_cube_033)
ob_cube_032 = bpy.data.objects.new('Cube.032', me_cube_032)
ob_cube_034 = bpy.data.objects.new('Cube.034', me_cube_034)
ob_cube_035 = bpy.data.objects.new('Cube.035', me_cube_035)
ob_cube_036 = bpy.data.objects.new('Cube.036', me_cube_036)
ob_cube_037 = bpy.data.objects.new('Cube.037', me_cube_037)
ob_cube_038 = bpy.data.objects.new('Cube.038', me_cube_038)
ob_cube_039 = bpy.data.objects.new('Cube.039', me_cube_039)
ob_cube_040 = bpy.data.objects.new('Cube.040', me_cube_040)
ob_cube_041 = bpy.data.objects.new('Cube.041', me_cube_041)
ob_cube_042 = bpy.data.objects.new('Cube.042', me_cube_042)
ob_cube_012 = bpy.data.objects.new('Cube.012', me_cube_007)
ob_cube_008 = bpy.data.objects.new('Cube.008', me_cube_006)
ob_cube_007 = bpy.data.objects.new('Cube.007', me_cube_005)
ob_cube_006 = bpy.data.objects.new('Cube.006', me_cube_002)
ob_cube_005 = bpy.data.objects.new('Cube.005', me_cube_004)

# ---- transforms, parenting, visibility, modifiers, constraints
ob_cube.location = (1.211, 0.004801, 1.528)
ob_cube.scale = (0.1188, 0.965, 0.04067)
_m = ob_cube.modifiers.new('Bevel', 'BEVEL')
ob_cube_001.location = (1.201, -0.9566, 1.7)
ob_cube_001.scale = (0.1024, 0.071, 0.07537)
ob_cube_003.location = (1.201, -0.4528, 1.61)
ob_cube_003.scale = (0.1024, 0.071, 0.07537)
ob_cube_010.location = (1.201, 0.8211, 1.61)
ob_cube_010.scale = (0.1024, 0.071, 0.07537)
ob_cube_019.location = (1.201, -0.7567, 1.61)
ob_cube_019.scale = (0.1024, 0.071, 0.07537)
ob_cube_017.location = (1.201, -0.1539, 1.61)
ob_cube_017.scale = (0.1024, 0.071, 0.07537)
ob_cube_016.location = (1.201, 0.1421, 1.61)
ob_cube_016.scale = (0.1024, 0.071, 0.07537)
ob_cube_015.location = (1.201, 0.3695, 1.61)
ob_cube_015.scale = (0.1024, 0.071, 0.07537)
ob_cube_014.location = (1.201, 0.5903, 1.61)
ob_cube_014.scale = (0.1024, 0.071, 0.07537)
ob_cube_013.location = (1.201, 1.04, 1.667)
ob_cube_013.scale = (0.1024, 0.071, 0.07537)
ob_cube_009.location = (1.212, 0.07802, 1.89)
ob_cube_009.scale = (0.1227, 1.177, 0.0153)
_m = ob_cube_009.modifiers.new('Bevel', 'BEVEL')
ob_cube_011.location = (0.6346, 0.07809, 1.794)
ob_cube_011.scale = (0.4537, 1.109, 0.1012)
_m = ob_cube_011.modifiers.new('Bevel', 'BEVEL')
ob_cube_002.location = (0.2743, -1.017, 1.898)
ob_cube_002.rotation_euler = (0.5676, -0.0, 0.0)
ob_cube_002.scale = (0.07738, 0.0321, 0.0321)
ob_cube_004.location = (0.9969, -1.017, 1.898)
ob_cube_004.rotation_euler = (0.5676, -0.0, 0.0)
ob_cube_004.scale = (0.07738, 0.0321, 0.0321)
ob_cube_033.location = (0.06841, 0.07802, 1.89)
ob_cube_033.scale = (0.1227, 1.177, 0.0153)
_m = ob_cube_033.modifiers.new('Bevel', 'BEVEL')
ob_cube_032.location = (0.05799, 0.8211, 1.61)
ob_cube_032.scale = (0.1024, 0.071, 0.07537)
ob_cube_034.location = (0.05799, 1.04, 1.667)
ob_cube_034.scale = (0.1024, 0.071, 0.07537)
ob_cube_035.location = (0.05799, 0.5903, 1.61)
ob_cube_035.scale = (0.1024, 0.071, 0.07537)
ob_cube_036.location = (0.05799, 0.3695, 1.61)
ob_cube_036.scale = (0.1024, 0.071, 0.07537)
ob_cube_037.location = (0.05799, 0.1421, 1.61)
ob_cube_037.scale = (0.1024, 0.071, 0.07537)
ob_cube_038.location = (0.05799, -0.1539, 1.61)
ob_cube_038.scale = (0.1024, 0.071, 0.07537)
ob_cube_039.location = (0.05799, -0.4528, 1.61)
ob_cube_039.scale = (0.1024, 0.071, 0.07537)
ob_cube_040.location = (0.05799, -0.7567, 1.61)
ob_cube_040.scale = (0.1024, 0.071, 0.07537)
ob_cube_041.location = (0.05799, -0.9566, 1.7)
ob_cube_041.scale = (0.1024, 0.071, 0.07537)
ob_cube_042.location = (0.06739, 0.004801, 1.528)
ob_cube_042.scale = (0.1188, 0.965, 0.04067)
_m = ob_cube_042.modifiers.new('Bevel', 'BEVEL')
ob_cube_012.location = (0.6819, 0.118, 2.119)
ob_cube_012.scale = (0.4906, 0.5372, 0.2236)
_m = ob_cube_012.modifiers.new('Bevel', 'BEVEL')
ob_cube_008.location = (1.243, 0.118, 2.212)
ob_cube_008.rotation_euler = (3.041, 0.1105, 1.486)
ob_cube_008.scale = (0.2294, 0.1193, 0.122)
_m = ob_cube_008.modifiers.new('Bevel', 'BEVEL')
ob_cube_007.location = (0.128, 0.118, 2.212)
ob_cube_007.rotation_euler = (0.06679, -0.004576, -1.491)
ob_cube_007.scale = (0.2296, 0.1193, 0.1219)
_m = ob_cube_007.modifiers.new('Bevel', 'BEVEL')
ob_cube_006.location = (0.8384, 0.04236, 2.375)
ob_cube_006.scale = (0.2122, 0.2323, 0.02928)
_m = ob_cube_006.modifiers.new('Bevel', 'BEVEL')
ob_cube_005.location = (0.3984, 0.4861, 2.357)
ob_cube_005.scale = (0.1408, 0.1541, 0.04592)

# ---- collection membership
col_x.objects.link(ob_cube)
col_x.objects.link(ob_cube_001)
col_x.objects.link(ob_cube_003)
col_x.objects.link(ob_cube_010)
col_x.objects.link(ob_cube_019)
col_x.objects.link(ob_cube_017)
col_x.objects.link(ob_cube_016)
col_x.objects.link(ob_cube_015)
col_x.objects.link(ob_cube_014)
col_x.objects.link(ob_cube_013)
col_x_1.objects.link(ob_cube_009)
col_x_2.objects.link(ob_cube_011)
col_x_2.objects.link(ob_cube_002)
col_x_2.objects.link(ob_cube_004)
col_x_3.objects.link(ob_cube_033)
col_x_4.objects.link(ob_cube_032)
col_x_4.objects.link(ob_cube_034)
col_x_4.objects.link(ob_cube_035)
col_x_4.objects.link(ob_cube_036)
col_x_4.objects.link(ob_cube_037)
col_x_4.objects.link(ob_cube_038)
col_x_4.objects.link(ob_cube_039)
col_x_4.objects.link(ob_cube_040)
col_x_4.objects.link(ob_cube_041)
col_x_4.objects.link(ob_cube_042)
col_x_5.objects.link(ob_cube_012)
col_x_5.objects.link(ob_cube_008)
col_x_5.objects.link(ob_cube_007)
col_x_5.objects.link(ob_cube_006)
col_x_5.objects.link(ob_cube_005)

# ---- scene / render settings (as saved in the file)
scene.frame_start = 1; scene.frame_end = 250; scene.frame_set(0)
scene.render.engine = 'BLENDER_EEVEE_NEXT'
scene.cycles.sampling_pattern = 'TABULATED_SOBOL'
scene.cycles.use_light_tree = False
scene.view_settings.view_transform = 'Filmic'
bpy.context.view_layer.update()

# ---- added for rendering (the .blend has no active camera and no usable light): camera, sun
cam_auto = bpy.data.cameras.new('AutoCamera')
cam_auto.lens = 50.0
cam_auto.sensor_width = 36.0
cam_auto.clip_end = 1000.0
ob_auto_camera = bpy.data.objects.new('AutoCamera', cam_auto)
scene.collection.objects.link(ob_auto_camera)
ob_auto_camera.location = (3.58044, -3.48265, 4.56922)
ob_auto_camera.rotation_euler = (1.09748, -7.21219e-08, 0.694738)
scene.camera = ob_auto_camera
light_auto_sun = bpy.data.lights.new('AutoSun', 'SUN')
light_auto_sun.energy = 3.0
light_auto_sun.angle = 0.0523599
ob_auto_sun = bpy.data.objects.new('AutoSun', light_auto_sun)
scene.collection.objects.link(ob_auto_sun)
ob_auto_sun.rotation_euler = (0.872665, 0.174533, 0.523599)
bpy.context.view_layer.update()
